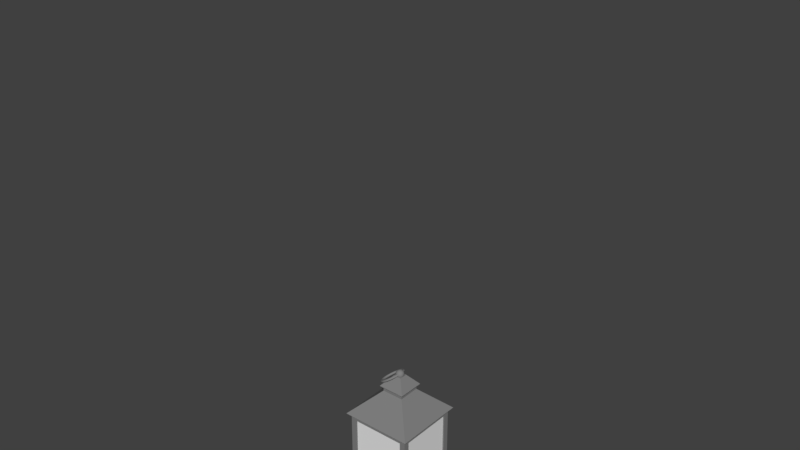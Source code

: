 # Source: lantern.blend  (saved by Blender 2.79.0; exported with 4.5.12 LTS)
import bpy
from mathutils import Matrix  # noqa: F401  (used for matrix-valued properties, if any)

bpy.ops.wm.read_factory_settings(use_empty=True)
scene = bpy.context.scene
scene.name = 'Scene'

# ---- collections
col_collection_1 = bpy.data.collections.new('Collection 1'); scene.collection.children.link(col_collection_1)

# ---- materials (node trees are filled in below, after node groups)
mat_material_001 = bpy.data.materials.new('Material.001')
mat_material_001.alpha_threshold = 0.0
mat_material_001.use_transparent_shadow = False
mat_material_001.diffuse_color = (1.0, 1.0, 1.0, 1.0)
mat_material_001.roughness = 0.5
mat_candlelight = bpy.data.materials.new('CandleLight')
mat_candlelight.alpha_threshold = 0.0
mat_candlelight.use_transparent_shadow = False
mat_candlelight.diffuse_color = (0.8, 0.204, 0.002134, 1.0)
mat_candlelight.roughness = 0.5
mat_material_002 = bpy.data.materials.new('Material.002')
mat_material_002.alpha_threshold = 0.0
mat_material_002.use_transparent_shadow = False
mat_material_002.diffuse_color = (0.2203, 0.2203, 0.2203, 1.0)
mat_material_002.roughness = 0.5
mat_glass = bpy.data.materials.new('Glass')
mat_glass.alpha_threshold = 0.0
mat_glass.use_transparent_shadow = False
mat_glass.roughness = 0.5

# ---- material node trees

# ---- world
world_world = bpy.data.worlds.new('World'); scene.world = world_world
world_world.color = (0.05088, 0.05088, 0.05088)
world_world.use_sun_shadow = False
world_world.sun_shadow_jitter_overblur = 0.0
world_world.cycles.sampling_method = 'MANUAL'

# ---- meshes
me_cylinder = bpy.data.meshes.new('Cylinder')
me_cylinder.from_pydata([(0.0, 1.0, -2.255), (0.0, 1.0, 1.093), (0.1951, 0.9808, -2.255), (0.1951, 0.9808, 1.093), (0.3827, 0.9239, -2.255), (0.3827, 0.9239, 1.093), (0.5556, 0.8315, -2.255), (0.5556, 0.8315, 1.093), (0.7071, 0.7071, -2.255), (0.7071, 0.7071, 1.093), (0.8315, 0.5556, -2.255), (0.8315, 0.5556, 1.093), (0.9239, 0.3827, -2.255), (0.9239, 0.3827, 1.093), (0.9808, 0.1951, -2.255), (0.9808, 0.1951, 1.093), (1.0, 7.55e-08, -2.255), (1.0, 7.55e-08, 1.093), (0.9808, -0.1951, -2.255), (0.9808, -0.1951, 1.093), (0.9239, -0.3827, -2.255), (0.9239, -0.3827, 1.093), (0.8315, -0.5556, -2.255), (0.8315, -0.5556, 1.093), (0.7071, -0.7071, -2.255), (0.7071, -0.7071, 1.093), (0.5556, -0.8315, -2.255), (0.5556, -0.8315, 1.093), (0.3827, -0.9239, -2.255), (0.3827, -0.9239, 1.093), (0.1951, -0.9808, -2.255), (0.1951, -0.9808, 1.093), (-3.258e-07, -1.0, -2.255), (-3.258e-07, -1.0, 1.093), (-0.1951, -0.9808, -2.255), (-0.1951, -0.9808, 1.093), (-0.3827, -0.9239, -2.255), (-0.3827, -0.9239, 1.093), (-0.5556, -0.8315, -2.255), (-0.5556, -0.8315, 1.093), (-0.7071, -0.7071, -2.255), (-0.7071, -0.7071, 1.093), (-0.8315, -0.5556, -2.255), (-0.8315, -0.5556, 1.093), (-0.9239, -0.3827, -2.255), (-0.9239, -0.3827, 1.093), (-0.9808, -0.1951, -2.255), (-0.9808, -0.1951, 1.093), (-1.0, 9.656e-07, -2.255), (-1.0, 9.656e-07, 1.093), (-0.9808, 0.1951, -2.255), (-0.9808, 0.1951, 1.093), (-0.9239, 0.3827, -2.255), (-0.9239, 0.3827, 1.093), (-0.8315, 0.5556, -2.255), (-0.8315, 0.5556, 1.093), (-0.7071, 0.7071, -2.255), (-0.7071, 0.7071, 1.093), (-0.5556, 0.8315, -2.255), (-0.5556, 0.8315, 1.093), (-0.3827, 0.9239, -2.255), (-0.3827, 0.9239, 1.093), (-0.1951, 0.9808, -2.255), (-0.1951, 0.9808, 1.093), (0.1132, 0.5691, 0.845), (4.984e-08, 0.5802, 0.845), (0.222, 0.5361, 0.845), (0.3224, 0.4824, 0.845), (0.4103, 0.4103, 0.845), (0.4824, 0.3224, 0.845), (0.5361, 0.222, 0.845), (0.5691, 0.1132, 0.845), (0.5802, 1.634e-07, 0.845), (0.5691, -0.1132, 0.845), (0.5361, -0.222, 0.845), (0.4824, -0.3224, 0.845), (0.4103, -0.4103, 0.845), (0.3224, -0.4824, 0.845), (0.222, -0.5361, 0.845), (0.1132, -0.5691, 0.845), (-1.392e-07, -0.5802, 0.845), (-0.1132, -0.5691, 0.845), (-0.222, -0.5361, 0.845), (-0.3224, -0.4824, 0.845), (-0.4103, -0.4103, 0.845), (-0.4824, -0.3224, 0.845), (-0.5361, -0.222, 0.845), (-0.5691, -0.1132, 0.845), (-0.5802, 6.799e-07, 0.845), (-0.5691, 0.1132, 0.845), (-0.5361, 0.222, 0.845), (-0.4824, 0.3224, 0.845), (-0.4103, 0.4103, 0.845), (-0.3224, 0.4824, 0.845), (-0.222, 0.5361, 0.845), (-0.1132, 0.5691, 0.845), (6.39e-08, 0.04783, 1.903), (6.39e-08, 0.04783, -0.2126), (0.04142, 0.02392, 1.903), (0.04142, 0.02392, -0.2126), (0.04142, -0.02392, 1.903), (0.04142, -0.02392, -0.2126), (5.972e-08, -0.04783, 1.903), (5.972e-08, -0.04783, -0.2126), (-0.04142, -0.02392, 1.903), (-0.04142, -0.02392, -0.2126), (-0.04142, 0.02392, 1.903), (-0.04142, 0.02392, -0.2126)], [], [(0, 1, 3, 2), (2, 3, 5, 4), (4, 5, 7, 6), (6, 7, 9, 8), (8, 9, 11, 10), (10, 11, 13, 12), (12, 13, 15, 14), (14, 15, 17, 16), (16, 17, 19, 18), (18, 19, 21, 20), (20, 21, 23, 22), (22, 23, 25, 24), (24, 25, 27, 26), (26, 27, 29, 28), (28, 29, 31, 30), (30, 31, 33, 32), (32, 33, 35, 34), (34, 35, 37, 36), (36, 37, 39, 38), (38, 39, 41, 40), (40, 41, 43, 42), (42, 43, 45, 44), (44, 45, 47, 46), (46, 47, 49, 48), (48, 49, 51, 50), (50, 51, 53, 52), (52, 53, 55, 54), (54, 55, 57, 56), (56, 57, 59, 58), (58, 59, 61, 60), (57, 55, 91, 92), (60, 61, 63, 62), (62, 63, 1, 0), (0, 2, 4, 6, 8, 10, 12, 14, 16, 18, 20, 22, 24, 26, 28, 30, 32, 34, 36, 38, 40, 42, 44, 46, 48, 50, 52, 54, 56, 58, 60, 62), (64, 65, 95, 94, 93, 92, 91, 90, 89, 88, 87, 86, 85, 84, 83, 82, 81, 80, 79, 78, 77, 76, 75, 74, 73, 72, 71, 70, 69, 68, 67, 66), (13, 11, 69, 70), (31, 29, 78, 79), (49, 47, 87, 88), (5, 3, 64, 66), (23, 21, 74, 75), (41, 39, 83, 84), (59, 57, 92, 93), (15, 13, 70, 71), (33, 31, 79, 80), (51, 49, 88, 89), (7, 5, 66, 67), (25, 23, 75, 76), (43, 41, 84, 85), (61, 59, 93, 94), (17, 15, 71, 72), (35, 33, 80, 81), (53, 51, 89, 90), (9, 7, 67, 68), (27, 25, 76, 77), (45, 43, 85, 86), (63, 61, 94, 95), (19, 17, 72, 73), (37, 35, 81, 82), (55, 53, 90, 91), (11, 9, 68, 69), (29, 27, 77, 78), (47, 45, 86, 87), (3, 1, 65, 64), (1, 63, 95, 65), (21, 19, 73, 74), (39, 37, 82, 83), (96, 97, 99, 98), (98, 99, 101, 100), (100, 101, 103, 102), (102, 103, 105, 104), (99, 97, 107, 105, 103, 101), (104, 105, 107, 106), (106, 107, 97, 96), (96, 98, 100, 102, 104, 106)])
me_cylinder.polygons.foreach_set('material_index', [0, 0, 0, 0, 0, 0, 0, 0, 0, 0, 0, 0, 0, 0, 0, 0, 0, 0, 0, 0, 0, 0, 0, 0, 0, 0, 0, 0, 0, 0, 0, 0, 0, 0, 0, 0, 0, 0, 0, 0, 0, 0, 0, 0, 0, 0, 0, 0, 0, 0, 0, 0, 0, 0, 0, 0, 0, 0, 0, 0, 0, 0, 0, 0, 0, 0, 1, 1, 1, 1, 0, 1, 1, 1])
me_cylinder.materials.append(mat_material_001)
me_cylinder.materials.append(mat_candlelight)
me_cylinder.use_remesh_preserve_volume = False
me_cylinder.use_remesh_preserve_attributes = False
me_cylinder.use_mirror_vertex_groups = False
me_cylinder.update()
me_cube_001 = bpy.data.meshes.new('Cube.001')
me_cube_001.from_pydata([(-1.0, -1.0, -0.6005), (-1.0, -1.0, 1.0), (-1.0, 1.0, -0.6005), (-1.0, 1.0, 1.0), (1.0, -1.0, -0.6005), (1.0, -1.0, 1.0), (1.0, 1.0, -0.6005), (1.0, 1.0, 1.0), (-0.9751, -0.9751, 1.0), (-0.9751, 0.9751, 1.0), (0.9751, 0.9751, 1.0), (0.9751, -0.9751, 1.0), (-0.9751, -0.9751, 3.355), (-0.9751, 0.9751, 3.355), (0.9751, 0.9751, 3.355), (0.9751, -0.9751, 3.355), (-0.9751, -0.9751, 28.55), (-0.9751, 0.9751, 28.55), (0.9751, 0.9751, 28.55), (0.9751, -0.9751, 28.55), (-1.082, -1.082, 28.55), (-1.082, 1.082, 28.55), (1.082, 1.082, 28.55), (1.082, -1.082, 28.55), (-0.3286, -0.3286, 36.09), (-0.3286, 0.3286, 36.09), (0.3286, 0.3286, 36.09), (0.3286, -0.3286, 36.09), (-0.3286, -0.3286, 37.85), (-0.3286, 0.3286, 37.85), (0.3286, 0.3286, 37.85), (0.3286, -0.3286, 37.85), (-0.4042, -0.4042, 37.85), (-0.4042, 0.4042, 37.85), (0.4042, 0.4042, 37.85), (0.4042, -0.4042, 37.85), (-0.1238, -0.1238, 41.33), (-0.1238, 0.1238, 41.33), (0.1238, 0.1238, 41.33), (0.1238, -0.1238, 41.33), (2.071e-08, 0.02441, 43.09), (2.071e-08, 0.04787, 43.01), (2.071e-08, 0.0695, 42.89), (2.071e-08, 0.08846, 42.73), (2.071e-08, 0.104, 42.53), (2.071e-08, 0.1156, 42.3), (2.071e-08, 0.1227, 42.06), (2.071e-08, 0.1251, 41.8), (2.071e-08, 0.1227, 41.54), (2.071e-08, 0.0695, 40.71), (0.004761, 0.02394, 43.09), (0.009339, 0.04695, 43.01), (0.01356, 0.06816, 42.89), (0.01726, 0.08676, 42.73), (0.02029, 0.102, 42.53), (0.02255, 0.1134, 42.3), (0.02394, 0.1203, 42.06), (0.02441, 0.1227, 41.8), (0.02394, 0.1203, 41.54), (0.02255, 0.1134, 41.3), (0.02029, 0.102, 41.07), (0.01726, 0.08676, 40.87), (0.01356, 0.06816, 40.71), (0.009339, 0.04695, 40.59), (0.004761, 0.02394, 40.51), (0.009339, 0.02255, 43.09), (0.01832, 0.04423, 43.01), (0.0266, 0.06421, 42.89), (0.03385, 0.08172, 42.73), (0.0398, 0.0961, 42.53), (0.04423, 0.1068, 42.3), (0.04695, 0.1134, 42.06), (0.04787, 0.1156, 41.8), (0.04695, 0.1134, 41.54), (0.04423, 0.1068, 41.3), (0.0398, 0.0961, 41.07), (0.03385, 0.08172, 40.87), (0.0266, 0.06421, 40.71), (0.01832, 0.04423, 40.59), (0.009339, 0.02255, 40.51), (0.01356, 0.02029, 43.09), (0.0266, 0.0398, 43.01), (0.03861, 0.05779, 42.89), (0.04914, 0.07355, 42.73), (0.05779, 0.08648, 42.53), (0.06421, 0.0961, 42.3), (0.06816, 0.102, 42.06), (0.0695, 0.104, 41.8), (0.06816, 0.102, 41.54), (0.06421, 0.0961, 41.3), (0.05779, 0.08648, 41.07), (0.04914, 0.07355, 40.87), (0.03861, 0.05779, 40.71), (0.0266, 0.0398, 40.59), (0.01356, 0.02029, 40.51), (0.01726, 0.01726, 43.09), (0.03385, 0.03385, 43.01), (0.04914, 0.04914, 42.89), (0.06255, 0.06255, 42.73), (0.07355, 0.07355, 42.53), (0.08172, 0.08172, 42.3), (0.08676, 0.08676, 42.06), (0.08846, 0.08846, 41.8), (0.08676, 0.08676, 41.54), (0.08172, 0.08172, 41.3), (0.07355, 0.07355, 41.07), (0.06255, 0.06255, 40.87), (0.04914, 0.04914, 40.71), (0.03385, 0.03385, 40.59), (0.01726, 0.01726, 40.51), (0.02029, 0.01356, 43.09), (0.0398, 0.0266, 43.01), (0.05779, 0.03861, 42.89), (0.07355, 0.04914, 42.73), (0.08648, 0.05779, 42.53), (0.0961, 0.06421, 42.3), (0.102, 0.06816, 42.06), (0.104, 0.0695, 41.8), (0.102, 0.06816, 41.54), (0.0961, 0.06421, 41.3), (0.08648, 0.05779, 41.07), (0.07355, 0.04914, 40.87), (0.05779, 0.03861, 40.71), (0.0398, 0.0266, 40.59), (0.02029, 0.01356, 40.51), (0.02255, 0.009339, 43.09), (0.04423, 0.01832, 43.01), (0.06421, 0.0266, 42.89), (0.08172, 0.03385, 42.73), (0.0961, 0.0398, 42.53), (0.1068, 0.04423, 42.3), (0.1134, 0.04695, 42.06), (0.1156, 0.04787, 41.8), (0.1134, 0.04695, 41.54), (0.1068, 0.04423, 41.3), (0.0961, 0.0398, 41.07), (0.08172, 0.03385, 40.87), (0.06421, 0.0266, 40.71), (0.04423, 0.01832, 40.59), (0.02255, 0.009339, 40.51), (0.02394, 0.004761, 43.09), (0.04695, 0.009339, 43.01), (0.06816, 0.01356, 42.89), (0.08676, 0.01726, 42.73), (0.102, 0.02029, 42.53), (0.1134, 0.02255, 42.3), (0.1203, 0.02394, 42.06), (0.1227, 0.02441, 41.8), (0.1203, 0.02394, 41.54), (0.1134, 0.02255, 41.3), (0.102, 0.02029, 41.07), (0.08676, 0.01726, 40.87), (0.06816, 0.01356, 40.71), (0.04695, 0.009339, 40.59), (0.02394, 0.004761, 40.51), (0.02441, -9.475e-08, 43.09), (0.04787, -9.381e-08, 43.01), (0.0695, -9.288e-08, 42.89), (0.08846, -9.381e-08, 42.73), (0.104, -9.568e-08, 42.53), (0.1156, -8.822e-08, 42.3), (0.1227, -1.031e-07, 42.06), (0.1251, -1.013e-07, 41.8), (0.1227, -1.031e-07, 41.54), (0.1156, -8.263e-08, 41.3), (0.104, -9.568e-08, 41.07), (0.08846, -9.381e-08, 40.87), (0.0695, -9.661e-08, 40.71), (0.04787, -9.195e-08, 40.59), (0.02441, -9.242e-08, 40.51), (0.02394, -0.004761, 43.09), (0.04695, -0.00934, 43.01), (0.06816, -0.01356, 42.89), (0.08676, -0.01726, 42.73), (0.102, -0.02029, 42.53), (0.1134, -0.02255, 42.3), (0.1203, -0.02394, 42.06), (0.1227, -0.02441, 41.8), (0.1203, -0.02394, 41.54), (0.1134, -0.02255, 41.3), (0.102, -0.02029, 41.07), (0.08676, -0.01726, 40.87), (0.06816, -0.01356, 40.71), (0.04695, -0.00934, 40.59), (0.02394, -0.004761, 40.51), (0.02255, -0.00934, 43.09), (0.04423, -0.01832, 43.01), (0.06421, -0.0266, 42.89), (0.08172, -0.03385, 42.73), (0.0961, -0.0398, 42.53), (0.1068, -0.04423, 42.3), (0.1134, -0.04695, 42.06), (0.1156, -0.04787, 41.8), (0.1134, -0.04695, 41.54), (0.1068, -0.04423, 41.3), (0.0961, -0.0398, 41.07), (0.08172, -0.03385, 40.87), (0.06421, -0.0266, 40.71), (0.04423, -0.01832, 40.59), (0.02255, -0.00934, 40.51), (0.02029, -0.01356, 43.09), (0.0398, -0.0266, 43.01), (0.05779, -0.03861, 42.89), (0.07355, -0.04914, 42.73), (0.08648, -0.05779, 42.53), (0.0961, -0.06421, 42.3), (0.102, -0.06816, 42.06), (0.104, -0.0695, 41.8), (0.102, -0.06816, 41.54), (0.0961, -0.06421, 41.3), (0.08648, -0.05779, 41.07), (0.07355, -0.04914, 40.87), (0.05779, -0.03861, 40.71), (0.0398, -0.0266, 40.59), (0.02029, -0.01356, 40.51), (0.01726, -0.01726, 43.09), (0.03385, -0.03385, 43.01), (0.04914, -0.04914, 42.89), (0.06255, -0.06255, 42.73), (0.07355, -0.07355, 42.53), (0.08172, -0.08172, 42.3), (0.08676, -0.08676, 42.06), (0.08846, -0.08846, 41.8), (0.08676, -0.08676, 41.54), (0.08172, -0.08172, 41.3), (0.07355, -0.07355, 41.07), (0.06255, -0.06255, 40.87), (0.04914, -0.04914, 40.71), (0.03385, -0.03385, 40.59), (0.01726, -0.01726, 40.51), (0.01356, -0.02029, 43.09), (0.0266, -0.0398, 43.01), (0.03861, -0.05779, 42.89), (0.04914, -0.07355, 42.73), (0.05779, -0.08648, 42.53), (0.06421, -0.0961, 42.3), (0.06816, -0.102, 42.06), (0.0695, -0.104, 41.8), (0.06816, -0.102, 41.54), (0.06421, -0.0961, 41.3), (0.05779, -0.08648, 41.07), (0.04914, -0.07355, 40.87), (0.03861, -0.05779, 40.71), (0.0266, -0.0398, 40.59), (0.01356, -0.02029, 40.51), (2.071e-08, -9.465e-08, 40.49), (0.009339, -0.02255, 43.09), (0.01832, -0.04423, 43.01), (0.0266, -0.06421, 42.89), (0.03385, -0.08172, 42.73), (0.0398, -0.0961, 42.53), (0.04423, -0.1068, 42.3), (0.04695, -0.1134, 42.06), (0.04787, -0.1156, 41.8), (0.04695, -0.1134, 41.54), (0.04423, -0.1068, 41.3), (0.0398, -0.0961, 41.07), (0.03385, -0.08172, 40.87), (0.0266, -0.06421, 40.71), (0.01832, -0.04423, 40.59), (0.009339, -0.02255, 40.51), (0.004761, -0.02394, 43.09), (0.009339, -0.04695, 43.01), (0.01356, -0.06816, 42.89), (0.01726, -0.08676, 42.73), (0.02029, -0.102, 42.53), (0.02255, -0.1134, 42.3), (0.02394, -0.1203, 42.06), (0.02441, -0.1227, 41.8), (0.02394, -0.1203, 41.54), (0.02255, -0.1134, 41.3), (0.02029, -0.102, 41.07), (0.01726, -0.08676, 40.87), (0.01356, -0.06816, 40.71), (0.009339, -0.04695, 40.59), (0.004761, -0.02394, 40.51), (1.981e-08, -0.02441, 43.09), (2.586e-08, -0.04787, 43.01), (2.4e-08, -0.0695, 42.89), (1.748e-08, -0.08846, 42.73), (1.002e-08, -0.104, 42.53), (2.866e-08, -0.1156, 42.3), (1.002e-08, -0.1227, 42.06), (8.155e-09, -0.1251, 41.8), (1.002e-08, -0.1227, 41.54), (2.866e-08, -0.1156, 41.3), (1.002e-08, -0.104, 41.07), (1.748e-08, -0.08846, 40.87), (1.934e-08, -0.0695, 40.71), (2.12e-08, -0.04787, 40.59), (2.12e-08, -0.02441, 40.51), (-0.004761, -0.02394, 43.09), (-0.009339, -0.04695, 43.01), (-0.01356, -0.06816, 42.89), (-0.01726, -0.08676, 42.73), (-0.02029, -0.102, 42.53), (-0.02255, -0.1134, 42.3), (-0.02394, -0.1203, 42.06), (-0.02441, -0.1227, 41.8), (-0.02394, -0.1203, 41.54), (-0.02255, -0.1134, 41.3), (-0.02029, -0.102, 41.07), (-0.01726, -0.08676, 40.87), (-0.01356, -0.06816, 40.71), (-0.009339, -0.04695, 40.59), (-0.004761, -0.02394, 40.51), (-0.009339, -0.02255, 43.09), (-0.01832, -0.04423, 43.01), (-0.0266, -0.06421, 42.89), (-0.03385, -0.08172, 42.73), (-0.0398, -0.0961, 42.53), (-0.04423, -0.1068, 42.3), (-0.04695, -0.1134, 42.06), (-0.04787, -0.1156, 41.8), (-0.04695, -0.1134, 41.54), (-0.04423, -0.1068, 41.3), (-0.0398, -0.0961, 41.07), (-0.03385, -0.08172, 40.87), (-0.0266, -0.06421, 40.71), (-0.01832, -0.04423, 40.59), (-0.009339, -0.02255, 40.51), (-0.01356, -0.02029, 43.09), (-0.0266, -0.0398, 43.01), (-0.03861, -0.05779, 42.89), (-0.04914, -0.07355, 42.73), (-0.05779, -0.08648, 42.53), (-0.06421, -0.0961, 42.3), (-0.06816, -0.102, 42.06), (-0.0695, -0.104, 41.8), (-0.06816, -0.102, 41.54), (-0.06421, -0.0961, 41.3), (-0.05779, -0.08648, 41.07), (-0.04914, -0.07355, 40.87), (-0.03861, -0.05779, 40.71), (-0.0266, -0.0398, 40.59), (-0.01356, -0.02029, 40.51), (-8.115e-09, -1.235e-07, 43.11), (-0.01726, -0.01726, 43.09), (-0.03385, -0.03385, 43.01), (-0.04914, -0.04914, 42.89), (-0.06255, -0.06255, 42.73), (-0.07355, -0.07355, 42.53), (-0.08172, -0.08172, 42.3), (-0.08676, -0.08676, 42.06), (-0.08846, -0.08846, 41.8), (-0.08676, -0.08676, 41.54), (-0.08172, -0.08172, 41.3), (-0.07355, -0.07355, 41.07), (-0.06255, -0.06255, 40.87), (-0.04914, -0.04914, 40.71), (-0.03385, -0.03385, 40.59), (-0.01726, -0.01726, 40.51), (-0.02029, -0.01356, 43.09), (-0.0398, -0.0266, 43.01), (-0.05779, -0.03861, 42.89), (-0.07355, -0.04914, 42.73), (-0.08648, -0.05779, 42.53), (-0.0961, -0.06421, 42.3), (-0.102, -0.06816, 42.06), (-0.104, -0.0695, 41.8), (-0.102, -0.06816, 41.54), (-0.0961, -0.06421, 41.3), (-0.08648, -0.05779, 41.07), (-0.07355, -0.04914, 40.87), (-0.05779, -0.03861, 40.71), (-0.0398, -0.0266, 40.59), (-0.02029, -0.01356, 40.51), (-0.02255, -0.00934, 43.09), (-0.04423, -0.01832, 43.01), (-0.06421, -0.0266, 42.89), (-0.08172, -0.03385, 42.73), (-0.0961, -0.0398, 42.53), (-0.1068, -0.04423, 42.3), (-0.1134, -0.04695, 42.06), (-0.1156, -0.04787, 41.8), (-0.1134, -0.04695, 41.54), (-0.1068, -0.04423, 41.3), (-0.0961, -0.0398, 41.07), (-0.08172, -0.03385, 40.87), (-0.06421, -0.0266, 40.71), (-0.04423, -0.01832, 40.59), (-0.02255, -0.00934, 40.51), (-0.02394, -0.004761, 43.09), (-0.04695, -0.00934, 43.01), (-0.06816, -0.01356, 42.89), (-0.08676, -0.01726, 42.73), (-0.102, -0.02029, 42.53), (-0.1134, -0.02255, 42.3), (-0.1203, -0.02394, 42.06), (-0.1227, -0.02441, 41.8), (-0.1203, -0.02394, 41.54), (-0.1134, -0.02255, 41.3), (-0.102, -0.02029, 41.07), (-0.08676, -0.01726, 40.87), (-0.06816, -0.01356, 40.71), (-0.04695, -0.00934, 40.59), (-0.02394, -0.004761, 40.51), (-0.02441, -9.288e-08, 43.09), (-0.04787, -8.915e-08, 43.01), (-0.0695, -8.915e-08, 42.89), (-0.08846, -7.704e-08, 42.73), (-0.104, -7.145e-08, 42.53), (-0.1156, -9.381e-08, 42.3), (-0.1227, -6.585e-08, 42.06), (-0.1251, -7.145e-08, 41.8), (-0.1227, -6.585e-08, 41.54), (-0.1156, -9.381e-08, 41.3), (-0.104, -7.145e-08, 41.07), (-0.08846, -7.704e-08, 40.87), (-0.0695, -8.636e-08, 40.71), (-0.04787, -8.543e-08, 40.59), (-0.02441, -9.335e-08, 40.51), (-0.02394, 0.004761, 43.09), (-0.04695, 0.009339, 43.01), (-0.06816, 0.01356, 42.89), (-0.08676, 0.01726, 42.73), (-0.102, 0.02029, 42.53), (-0.1134, 0.02255, 42.3), (-0.1203, 0.02394, 42.06), (-0.1227, 0.02441, 41.8), (-0.1203, 0.02394, 41.54), (-0.1134, 0.02255, 41.3), (-0.102, 0.02029, 41.07), (-0.08676, 0.01726, 40.87), (-0.06816, 0.01356, 40.71), (-0.04695, 0.009339, 40.59), (-0.02394, 0.004761, 40.51), (-0.02255, 0.009339, 43.09), (-0.04423, 0.01832, 43.01), (-0.06421, 0.0266, 42.89), (-0.08172, 0.03385, 42.73), (-0.0961, 0.0398, 42.53), (-0.1068, 0.04423, 42.3), (-0.1134, 0.04695, 42.06), (-0.1156, 0.04787, 41.8), (-0.1134, 0.04695, 41.54), (-0.1068, 0.04423, 41.3), (-0.0961, 0.0398, 41.07), (-0.08172, 0.03385, 40.87), (-0.06421, 0.0266, 40.71), (-0.04423, 0.01832, 40.59), (-0.02255, 0.009339, 40.51), (-0.02029, 0.01356, 43.09), (-0.0398, 0.0266, 43.01), (-0.05779, 0.03861, 42.89), (-0.07355, 0.04914, 42.73), (-0.08648, 0.05779, 42.53), (-0.0961, 0.06421, 42.3), (-0.102, 0.06816, 42.06), (-0.104, 0.0695, 41.8), (-0.102, 0.06816, 41.54), (-0.0961, 0.06421, 41.3), (-0.08648, 0.05779, 41.07), (-0.07355, 0.04914, 40.87), (-0.05779, 0.03861, 40.71), (-0.0398, 0.0266, 40.59), (-0.02029, 0.01356, 40.51), (-0.01726, 0.01726, 43.09), (-0.03385, 0.03385, 43.01), (-0.04914, 0.04914, 42.89), (-0.06255, 0.06255, 42.73), (-0.07355, 0.07355, 42.53), (-0.08172, 0.08172, 42.3), (-0.08676, 0.08676, 42.06), (-0.08846, 0.08846, 41.8), (-0.08676, 0.08676, 41.54), (-0.08172, 0.08172, 41.3), (-0.07355, 0.07355, 41.07), (-0.06255, 0.06255, 40.87), (-0.04914, 0.04914, 40.71), (-0.03385, 0.03385, 40.59), (-0.01726, 0.01726, 40.51), (-0.01356, 0.02029, 43.09), (-0.0266, 0.0398, 43.01), (-0.03861, 0.05779, 42.89), (-0.04914, 0.07355, 42.73), (-0.05779, 0.08648, 42.53), (-0.06421, 0.0961, 42.3), (-0.06816, 0.102, 42.06), (-0.0695, 0.104, 41.8), (-0.06816, 0.102, 41.54), (-0.06421, 0.0961, 41.3), (-0.05779, 0.08648, 41.07), (-0.04914, 0.07355, 40.87), (-0.03861, 0.05779, 40.71), (-0.0266, 0.0398, 40.59), (-0.01356, 0.02029, 40.51), (-0.009339, 0.02255, 43.09), (-0.01832, 0.04423, 43.01), (-0.0266, 0.06421, 42.89), (-0.03385, 0.08172, 42.73), (-0.0398, 0.0961, 42.53), (-0.04423, 0.1068, 42.3), (-0.04695, 0.1134, 42.06), (-0.04787, 0.1156, 41.8), (-0.04695, 0.1134, 41.54), (-0.04423, 0.1068, 41.3), (-0.0398, 0.0961, 41.07), (-0.03385, 0.08172, 40.87), (-0.0266, 0.06421, 40.71), (-0.01832, 0.04423, 40.59), (-0.009339, 0.02255, 40.51), (-0.004761, 0.02394, 43.09), (-0.009339, 0.04695, 43.01), (-0.01356, 0.06816, 42.89), (-0.01726, 0.08676, 42.73), (-0.02029, 0.102, 42.53), (-0.02255, 0.1134, 42.3), (-0.02394, 0.1203, 42.06), (-0.02441, 0.1227, 41.8), (-0.02394, 0.1203, 41.54), (-0.02255, 0.1134, 41.3), (-0.02029, 0.102, 41.07), (-0.01726, 0.08676, 40.87), (-0.01356, 0.06816, 40.71), (-0.009339, 0.04695, 40.59), (-0.004761, 0.02394, 40.51), (2.866e-08, 0.1156, 41.3), (5.476e-08, 0.104, 41.07), (3.984e-08, 0.08846, 40.87), (3.052e-08, 0.04787, 40.59), (2.26e-08, 0.02441, 40.51), (0.0426, 0.0003614, 42.18), (0.02893, 0.0003614, 42.3), (0.01135, 0.0003614, 42.33), (-0.00544, 0.0003614, 42.27), (-0.01693, 0.0003614, 42.12), (-0.02006, 0.0003614, 41.94), (-0.01397, 0.0003614, 41.76), (-0.000302, 0.0003614, 41.64), (0.01728, 0.0003614, 41.61), (0.03407, 0.0003614, 41.67), (0.04556, 0.0003614, 41.81), (0.04868, 0.0003614, 42.0), (0.03993, 0.04989, 42.16), (0.0263, 0.04929, 42.28), (0.008807, 0.04764, 42.31), (-0.00786, 0.04539, 42.25), (-0.01923, 0.04314, 42.11), (-0.02227, 0.04149, 41.92), (-0.01615, 0.04089, 41.75), (-0.002512, 0.04149, 41.62), (0.01498, 0.04314, 41.59), (0.03165, 0.04539, 41.65), (0.04302, 0.04764, 41.8), (0.04605, 0.04929, 41.98), (0.032, 0.09858, 42.1), (0.01846, 0.09738, 42.22), (0.001228, 0.09411, 42.26), (-0.01508, 0.08965, 42.19), (-0.02609, 0.08518, 42.05), (-0.02886, 0.08192, 41.87), (-0.02264, 0.08072, 41.7), (-0.009104, 0.08192, 41.58), (0.008125, 0.08518, 41.54), (0.02443, 0.08965, 41.6), (0.03544, 0.09411, 41.74), (0.03821, 0.09738, 41.92), (0.01891, 0.1456, 42.0), (0.005537, 0.1438, 42.12), (-0.01126, 0.139, 42.16), (-0.02697, 0.1324, 42.11), (-0.03739, 0.1258, 41.97), (-0.03972, 0.1209, 41.79), (-0.03334, 0.1192, 41.62), (-0.01997, 0.1209, 41.5), (-0.003172, 0.1258, 41.46), (0.01254, 0.1324, 41.51), (0.02296, 0.139, 41.65), (0.02529, 0.1438, 41.83), (0.000916, 0.1901, 41.87), (-0.01224, 0.1878, 41.99), (-0.02844, 0.1815, 42.04), (-0.04333, 0.1729, 41.99), (-0.05293, 0.1642, 41.86), (-0.05467, 0.1579, 41.68), (-0.04807, 0.1556, 41.51), (-0.03491, 0.1579, 41.39), (-0.01872, 0.1642, 41.34), (-0.003823, 0.1729, 41.39), (0.005777, 0.1815, 41.52), (0.007512, 0.1878, 41.7), (-0.02169, 0.2314, 41.7), (-0.03458, 0.2286, 41.83), (-0.05002, 0.2209, 41.88), (-0.06388, 0.2104, 41.84), (-0.07246, 0.1999, 41.71), (-0.07344, 0.1922, 41.55), (-0.06657, 0.1894, 41.38), (-0.05368, 0.1922, 41.25), (-0.03824, 0.1999, 41.2), (-0.02438, 0.2104, 41.24), (-0.0158, 0.2209, 41.36), (-0.01482, 0.2286, 41.53), (-0.04852, 0.2687, 41.51), (-0.06108, 0.2654, 41.64), (-0.07563, 0.2565, 41.69), (-0.08828, 0.2443, 41.66), (-0.09563, 0.2321, 41.54), (-0.09572, 0.2232, 41.38), (-0.08852, 0.2199, 41.21), (-0.07596, 0.2232, 41.09), (-0.06141, 0.2321, 41.03), (-0.04877, 0.2443, 41.06), (-0.04142, 0.2565, 41.18), (-0.04133, 0.2654, 41.34), (-0.07912, 0.3014, 41.28), (-0.0913, 0.2978, 41.41), (-0.1048, 0.2877, 41.48), (-0.1161, 0.2741, 41.45), (-0.1221, 0.2604, 41.35), (-0.1211, 0.2504, 41.2), (-0.1136, 0.2467, 41.03), (-0.1014, 0.2504, 40.9), (-0.08784, 0.2604, 40.84), (-0.07658, 0.2741, 40.86), (-0.07062, 0.2877, 40.96), (-0.07155, 0.2978, 41.12), (-0.113, 0.329, 41.04), (-0.1247, 0.325, 41.17), (-0.1371, 0.3141, 41.24), (-0.1469, 0.2991, 41.23), (-0.1513, 0.2842, 41.14), (-0.1492, 0.2732, 40.99), (-0.1412, 0.2692, 40.83), (-0.1295, 0.2732, 40.69), (-0.1171, 0.2842, 40.62), (-0.1073, 0.2991, 40.63), (-0.1029, 0.3141, 40.73), (-0.105, 0.325, 40.87), (-0.1495, 0.351, 40.77), (-0.1608, 0.3467, 40.91), (-0.172, 0.335, 40.98), (-0.18, 0.3191, 40.98), (-0.1828, 0.3031, 40.91), (-0.1795, 0.2915, 40.77), (-0.1711, 0.2872, 40.61), (-0.1598, 0.2915, 40.47), (-0.1486, 0.3031, 40.39), (-0.1405, 0.3191, 40.39), (-0.1378, 0.335, 40.47), (-0.141, 0.3467, 40.61), (-0.188, 0.3669, 40.48), (-0.1988, 0.3624, 40.63), (-0.2088, 0.3502, 40.72), (-0.2151, 0.3336, 40.73), (-0.2161, 0.3169, 40.66), (-0.2115, 0.3047, 40.53), (-0.2026, 0.3003, 40.38), (-0.1918, 0.3047, 40.24), (-0.1819, 0.3169, 40.15), (-0.1756, 0.3336, 40.13), (-0.1745, 0.3502, 40.2), (-0.1791, 0.3624, 40.33), (-0.2279, 0.3766, 40.19), (-0.2383, 0.372, 40.34), (-0.2469, 0.3595, 40.44), (-0.2513, 0.3424, 40.46), (-0.2505, 0.3253, 40.41), (-0.2447, 0.3128, 40.29), (-0.2353, 0.3082, 40.14), (-0.2249, 0.3128, 39.99), (-0.2163, 0.3253, 39.89), (-0.2118, 0.3424, 39.87), (-0.2126, 0.3595, 39.92), (-0.2185, 0.372, 40.04), (-0.2685, 0.3798, 39.89), (-0.2784, 0.3752, 40.04), (-0.2856, 0.3626, 40.15), (-0.2883, 0.3453, 40.19), (-0.2856, 0.3281, 40.15), (-0.2784, 0.3155, 40.04), (-0.2685, 0.3108, 39.89), (-0.2586, 0.3155, 39.75), (-0.2514, 0.3281, 39.64), (-0.2488, 0.3453, 39.6), (-0.2514, 0.3626, 39.64), (-0.2586, 0.3752, 39.75), (-0.3091, 0.3766, 39.6), (-0.3185, 0.372, 39.75), (-0.3244, 0.3595, 39.87), (-0.3252, 0.3424, 39.92), (-0.3207, 0.3253, 39.89), (-0.3121, 0.3128, 39.8), (-0.3017, 0.3082, 39.65), (-0.2923, 0.3128, 39.5), (-0.2865, 0.3253, 39.38), (-0.2857, 0.3424, 39.33), (-0.2902, 0.3595, 39.35), (-0.2987, 0.372, 39.45), (-0.349, 0.3669, 39.3), (-0.3579, 0.3624, 39.46), (-0.3625, 0.3502, 39.59), (-0.3615, 0.3336, 39.65), (-0.3552, 0.3169, 39.64), (-0.3452, 0.3047, 39.55), (-0.3344, 0.3003, 39.41), (-0.3255, 0.3047, 39.26), (-0.3209, 0.3169, 39.13), (-0.322, 0.3336, 39.06), (-0.3283, 0.3502, 39.07), (-0.3382, 0.3624, 39.16), (-0.3876, 0.351, 39.02), (-0.396, 0.3467, 39.18), (-0.3993, 0.335, 39.32), (-0.3965, 0.3191, 39.4), (-0.3884, 0.3031, 39.4), (-0.3772, 0.2915, 39.32), (-0.3659, 0.2872, 39.18), (-0.3575, 0.2915, 39.02), (-0.3542, 0.3031, 38.88), (-0.357, 0.3191, 38.8), (-0.365, 0.335, 38.8), (-0.3762, 0.3467, 38.88), (-0.4241, 0.329, 38.75), (-0.432, 0.325, 38.92), (-0.4341, 0.3141, 39.06), (-0.4297, 0.2991, 39.15), (-0.42, 0.2842, 39.17), (-0.4075, 0.2732, 39.1), (-0.3958, 0.2692, 38.96), (-0.3878, 0.2732, 38.8), (-0.3857, 0.2842, 38.65), (-0.3902, 0.2991, 38.56), (-0.3999, 0.3141, 38.55), (-0.4123, 0.325, 38.62), (-0.4579, 0.3014, 38.51), (-0.4655, 0.2978, 38.67), (-0.4664, 0.2877, 38.83), (-0.4604, 0.2741, 38.93), (-0.4492, 0.2604, 38.95), (-0.4356, 0.2504, 38.89), (-0.4235, 0.2467, 38.76), (-0.4159, 0.2504, 38.59), (-0.415, 0.2604, 38.44), (-0.4209, 0.2741, 38.33), (-0.4322, 0.2877, 38.31), (-0.4457, 0.2978, 38.37), (-0.4885, 0.2687, 38.28), (-0.4957, 0.2654, 38.45), (-0.4956, 0.2565, 38.61), (-0.4882, 0.2443, 38.72), (-0.4756, 0.2321, 38.76), (-0.4611, 0.2232, 38.7), (-0.4485, 0.2199, 38.57), (-0.4413, 0.2232, 38.41), (-0.4414, 0.2321, 38.24), (-0.4487, 0.2443, 38.13), (-0.4614, 0.2565, 38.1), (-0.4759, 0.2654, 38.15), (-0.5153, 0.2314, 38.08), (-0.5222, 0.2286, 38.25), (-0.5212, 0.2209, 38.42), (-0.5126, 0.2104, 38.55), (-0.4988, 0.1999, 38.59), (-0.4833, 0.1922, 38.54), (-0.4704, 0.1894, 38.41), (-0.4636, 0.1922, 38.24), (-0.4646, 0.1999, 38.07), (-0.4731, 0.2104, 37.95), (-0.487, 0.2209, 37.91), (-0.5024, 0.2286, 37.96), (-0.5379, 0.1901, 37.92), (-0.5445, 0.1878, 38.09), (-0.5428, 0.1815, 38.27), (-0.5332, 0.1729, 38.39), (-0.5183, 0.1642, 38.45), (-0.5021, 0.1579, 38.4), (-0.4889, 0.1556, 38.28), (-0.4824, 0.1579, 38.11), (-0.4841, 0.1642, 37.93), (-0.4937, 0.1729, 37.8), (-0.5086, 0.1815, 37.75), (-0.5248, 0.1878, 37.79), (-0.5559, 0.1456, 37.79), (-0.5623, 0.1438, 37.96), (-0.56, 0.139, 38.14), (-0.5496, 0.1324, 38.27), (-0.5338, 0.1258, 38.33), (-0.5171, 0.1209, 38.29), (-0.5037, 0.1192, 38.17), (-0.4973, 0.1209, 38.0), (-0.4996, 0.1258, 37.82), (-0.51, 0.1324, 37.68), (-0.5258, 0.139, 37.63), (-0.5426, 0.1438, 37.66), (-0.569, 0.09858, 37.69), (-0.5752, 0.09738, 37.87), (-0.5725, 0.09411, 38.05), (-0.5614, 0.08965, 38.19), (-0.5451, 0.08518, 38.25), (-0.5279, 0.08192, 38.21), (-0.5144, 0.08072, 38.09), (-0.5082, 0.08192, 37.92), (-0.5109, 0.08518, 37.73), (-0.5219, 0.08965, 37.59), (-0.5382, 0.09411, 37.53), (-0.5555, 0.09738, 37.57), (-0.577, 0.04989, 37.63), (-0.5831, 0.04929, 37.81), (-0.58, 0.04764, 37.99), (-0.5687, 0.04539, 38.13), (-0.552, 0.04314, 38.2), (-0.5345, 0.04149, 38.16), (-0.5209, 0.04089, 38.04), (-0.5148, 0.04149, 37.87), (-0.5178, 0.04314, 37.68), (-0.5292, 0.04539, 37.54), (-0.5458, 0.04764, 37.48), (-0.5633, 0.04929, 37.51), (-0.5796, 0.0003615, 37.61), (-0.5857, 0.0003615, 37.79), (-0.5826, 0.0003615, 37.97), (-0.5711, 0.0003615, 38.12), (-0.5543, 0.0003615, 38.18), (-0.5367, 0.0003615, 38.15), (-0.523, 0.0003615, 38.03), (-0.517, 0.0003615, 37.85), (-0.5201, 0.0003615, 37.67), (-0.5316, 0.0003615, 37.52), (-0.5484, 0.0003615, 37.46), (-0.5659, 0.0003615, 37.49), (-0.577, -0.04917, 37.63), (-0.5831, -0.04857, 37.81), (-0.58, -0.04692, 37.99), (-0.5687, -0.04467, 38.13), (-0.552, -0.04242, 38.2), (-0.5345, -0.04077, 38.16), (-0.5209, -0.04016, 38.04), (-0.5148, -0.04077, 37.87), (-0.5178, -0.04242, 37.68), (-0.5292, -0.04467, 37.54), (-0.5458, -0.04692, 37.48), (-0.5633, -0.04857, 37.51), (-0.569, -0.09785, 37.69), (-0.5752, -0.09666, 37.87), (-0.5725, -0.09339, 38.05), (-0.5614, -0.08893, 38.19), (-0.5451, -0.08446, 38.25), (-0.5279, -0.08119, 38.21), (-0.5144, -0.08, 38.09), (-0.5082, -0.08119, 37.92), (-0.5109, -0.08446, 37.73), (-0.5219, -0.08893, 37.59), (-0.5382, -0.09339, 37.53), (-0.5555, -0.09666, 37.57), (-0.5559, -0.1449, 37.79), (-0.5623, -0.1431, 37.96), (-0.56, -0.1383, 38.14), (-0.5496, -0.1317, 38.27), (-0.5338, -0.1251, 38.33), (-0.5171, -0.1202, 38.29), (-0.5037, -0.1185, 38.17), (-0.4973, -0.1202, 38.0), (-0.4996, -0.1251, 37.82), (-0.51, -0.1317, 37.68), (-0.5258, -0.1383, 37.63), (-0.5426, -0.1431, 37.66), (-0.5379, -0.1894, 37.92), (-0.5445, -0.1871, 38.09), (-0.5428, -0.1808, 38.27), (-0.5332, -0.1721, 38.39), (-0.5183, -0.1635, 38.45), (-0.5021, -0.1572, 38.4), (-0.4889, -0.1549, 38.28), (-0.4824, -0.1572, 38.11), (-0.4841, -0.1635, 37.93), (-0.4937, -0.1721, 37.8), (-0.5086, -0.1808, 37.75), (-0.5248, -0.1871, 37.79), (-0.5153, -0.2307, 38.08), (-0.5222, -0.2278, 38.25), (-0.5212, -0.2201, 38.42), (-0.5126, -0.2096, 38.55), (-0.4988, -0.1991, 38.59), (-0.4833, -0.1915, 38.54), (-0.4704, -0.1886, 38.41), (-0.4636, -0.1915, 38.24), (-0.4646, -0.1991, 38.07), (-0.4731, -0.2096, 37.95), (-0.487, -0.2201, 37.91), (-0.5024, -0.2278, 37.96), (-0.4885, -0.268, 38.28), (-0.4957, -0.2647, 38.45), (-0.4956, -0.2558, 38.61), (-0.4882, -0.2436, 38.72), (-0.4756, -0.2314, 38.76), (-0.4611, -0.2225, 38.7), (-0.4485, -0.2192, 38.57), (-0.4413, -0.2225, 38.41), (-0.4414, -0.2314, 38.24), (-0.4487, -0.2436, 38.13), (-0.4614, -0.2558, 38.1), (-0.4759, -0.2647, 38.15), (-0.4579, -0.3007, 38.51), (-0.4655, -0.297, 38.67), (-0.4664, -0.287, 38.83), (-0.4604, -0.2733, 38.93), (-0.4492, -0.2596, 38.95), (-0.4356, -0.2496, 38.89), (-0.4235, -0.246, 38.76), (-0.4159, -0.2496, 38.59), (-0.415, -0.2596, 38.44), (-0.4209, -0.2733, 38.33), (-0.4322, -0.287, 38.31), (-0.4457, -0.297, 38.37), (-0.4241, -0.3283, 38.75), (-0.432, -0.3243, 38.92), (-0.4341, -0.3133, 39.06), (-0.4297, -0.2984, 39.15), (-0.42, -0.2835, 39.17), (-0.4075, -0.2725, 39.1), (-0.3958, -0.2685, 38.96), (-0.3878, -0.2725, 38.8), (-0.3857, -0.2835, 38.65), (-0.3902, -0.2984, 38.56), (-0.3999, -0.3133, 38.55), (-0.4123, -0.3243, 38.62), (-0.3876, -0.3502, 39.02), (-0.396, -0.346, 39.18), (-0.3993, -0.3343, 39.32), (-0.3965, -0.3184, 39.4), (-0.3884, -0.3024, 39.4), (-0.3772, -0.2908, 39.32), (-0.3659, -0.2865, 39.18), (-0.3575, -0.2908, 39.02), (-0.3542, -0.3024, 38.88), (-0.357, -0.3184, 38.8), (-0.365, -0.3343, 38.8), (-0.3762, -0.346, 38.88), (-0.349, -0.3662, 39.3), (-0.3579, -0.3617, 39.46), (-0.3625, -0.3495, 39.59), (-0.3615, -0.3329, 39.65), (-0.3552, -0.3162, 39.64), (-0.3452, -0.304, 39.55), (-0.3344, -0.2995, 39.41), (-0.3255, -0.304, 39.26), (-0.3209, -0.3162, 39.13), (-0.322, -0.3329, 39.06), (-0.3283, -0.3495, 39.07), (-0.3382, -0.3617, 39.16), (-0.3091, -0.3759, 39.6), (-0.3185, -0.3713, 39.75), (-0.3244, -0.3588, 39.87), (-0.3252, -0.3417, 39.92), (-0.3207, -0.3246, 39.89), (-0.3121, -0.312, 39.8), (-0.3017, -0.3075, 39.65), (-0.2923, -0.312, 39.5), (-0.2865, -0.3246, 39.38), (-0.2857, -0.3417, 39.33), (-0.2902, -0.3588, 39.35), (-0.2987, -0.3713, 39.45), (-0.2685, -0.3791, 39.89), (-0.2784, -0.3745, 40.04), (-0.2856, -0.3619, 40.15), (-0.2883, -0.3446, 40.19), (-0.2856, -0.3274, 40.15), (-0.2784, -0.3147, 40.04), (-0.2685, -0.3101, 39.89), (-0.2586, -0.3147, 39.75), (-0.2514, -0.3274, 39.64), (-0.2488, -0.3446, 39.6), (-0.2514, -0.3619, 39.64), (-0.2586, -0.3745, 39.75), (-0.2279, -0.3759, 40.19), (-0.2383, -0.3713, 40.34), (-0.2469, -0.3588, 40.44), (-0.2513, -0.3417, 40.46), (-0.2505, -0.3246, 40.41), (-0.2447, -0.312, 40.29), (-0.2353, -0.3075, 40.14), (-0.2249, -0.312, 39.99), (-0.2163, -0.3246, 39.89), (-0.2118, -0.3417, 39.87), (-0.2126, -0.3588, 39.92), (-0.2185, -0.3713, 40.04), (-0.188, -0.3662, 40.48), (-0.1988, -0.3617, 40.63), (-0.2088, -0.3495, 40.72), (-0.2151, -0.3329, 40.73), (-0.2161, -0.3162, 40.66), (-0.2115, -0.304, 40.53), (-0.2026, -0.2995, 40.38), (-0.1918, -0.304, 40.24), (-0.1819, -0.3162, 40.15), (-0.1756, -0.3329, 40.13), (-0.1745, -0.3495, 40.2), (-0.1791, -0.3617, 40.33), (-0.1495, -0.3502, 40.77), (-0.1608, -0.346, 40.91), (-0.172, -0.3343, 40.98), (-0.18, -0.3184, 40.98), (-0.1828, -0.3024, 40.91), (-0.1795, -0.2908, 40.77), (-0.1711, -0.2865, 40.61), (-0.1598, -0.2908, 40.47), (-0.1486, -0.3024, 40.39), (-0.1405, -0.3184, 40.39), (-0.1378, -0.3343, 40.47), (-0.141, -0.346, 40.61), (-0.113, -0.3283, 41.04), (-0.1247, -0.3243, 41.17), (-0.1371, -0.3133, 41.24), (-0.1469, -0.2984, 41.23), (-0.1513, -0.2835, 41.14), (-0.1492, -0.2725, 40.99), (-0.1412, -0.2685, 40.83), (-0.1295, -0.2725, 40.69), (-0.1171, -0.2835, 40.62), (-0.1073, -0.2984, 40.63), (-0.1029, -0.3133, 40.73), (-0.105, -0.3243, 40.87), (-0.07912, -0.3007, 41.28), (-0.0913, -0.297, 41.41), (-0.1048, -0.287, 41.48), (-0.1161, -0.2733, 41.45), (-0.1221, -0.2596, 41.35), (-0.1211, -0.2496, 41.2), (-0.1136, -0.246, 41.03), (-0.1014, -0.2496, 40.9), (-0.08784, -0.2596, 40.84), (-0.07658, -0.2733, 40.86), (-0.07062, -0.287, 40.96), (-0.07155, -0.297, 41.12), (-0.04852, -0.268, 41.51), (-0.06108, -0.2647, 41.64), (-0.07563, -0.2558, 41.69), (-0.08828, -0.2436, 41.66), (-0.09563, -0.2314, 41.54), (-0.09572, -0.2225, 41.38), (-0.08852, -0.2192, 41.21), (-0.07597, -0.2225, 41.09), (-0.06141, -0.2314, 41.03), (-0.04877, -0.2436, 41.06), (-0.04142, -0.2558, 41.18), (-0.04133, -0.2647, 41.34), (-0.02169, -0.2307, 41.7), (-0.03458, -0.2278, 41.83), (-0.05002, -0.2201, 41.88), (-0.06388, -0.2096, 41.84), (-0.07246, -0.1991, 41.71), (-0.07344, -0.1915, 41.55), (-0.06657, -0.1886, 41.38), (-0.05368, -0.1915, 41.25), (-0.03824, -0.1991, 41.2), (-0.02438, -0.2096, 41.24), (-0.0158, -0.2201, 41.36), (-0.01482, -0.2278, 41.53), (0.000916, -0.1894, 41.87), (-0.01224, -0.1871, 41.99), (-0.02844, -0.1808, 42.04), (-0.04333, -0.1721, 41.99), (-0.05293, -0.1635, 41.86), (-0.05467, -0.1572, 41.68), (-0.04807, -0.1549, 41.51), (-0.03491, -0.1572, 41.39), (-0.01872, -0.1635, 41.34), (-0.003823, -0.1721, 41.39), (0.005777, -0.1808, 41.52), (0.007512, -0.1871, 41.7), (0.01891, -0.1449, 42.0), (0.005537, -0.1431, 42.12), (-0.01126, -0.1383, 42.16), (-0.02697, -0.1317, 42.11), (-0.03739, -0.1251, 41.97), (-0.03972, -0.1202, 41.79), (-0.03334, -0.1185, 41.62), (-0.01997, -0.1202, 41.5), (-0.003172, -0.1251, 41.46), (0.01254, -0.1317, 41.51), (0.02296, -0.1383, 41.65), (0.02529, -0.1431, 41.83), (0.032, -0.09785, 42.1), (0.01846, -0.09666, 42.22), (0.001228, -0.09339, 42.26), (-0.01508, -0.08893, 42.19), (-0.02609, -0.08446, 42.05), (-0.02886, -0.08119, 41.87), (-0.02264, -0.08, 41.7), (-0.009104, -0.08119, 41.58), (0.008125, -0.08446, 41.54), (0.02443, -0.08893, 41.6), (0.03544, -0.09339, 41.74), (0.03821, -0.09666, 41.92), (0.03993, -0.04917, 42.16), (0.0263, -0.04857, 42.28), (0.008807, -0.04692, 42.31), (-0.00786, -0.04467, 42.25), (-0.01923, -0.04242, 42.11), (-0.02227, -0.04077, 41.92), (-0.01615, -0.04016, 41.75), (-0.002512, -0.04077, 41.62), (0.01498, -0.04242, 41.59), (0.03165, -0.04467, 41.65), (0.04302, -0.04692, 41.8), (0.04605, -0.04857, 41.98), (0.9751, 0.9751, 26.59), (0.9751, -0.9751, 26.59), (-0.9751, -0.9751, 26.59), (-0.9751, 0.9751, 26.59), (0.8035, -0.9751, 3.355), (-0.8035, -0.9751, 3.355), (0.8035, -0.9751, 26.59), (-0.8035, -0.9751, 26.59), (0.8035, -0.931, 3.355), (-0.8035, -0.931, 3.355), (0.8035, -0.931, 26.59), (-0.8035, -0.931, 26.59), (0.9751, 0.8025, 3.355), (0.9751, -0.8025, 3.355), (0.9751, -0.8025, 26.59), (0.9751, 0.8025, 26.59), (0.9361, 0.8025, 3.355), (0.9361, -0.8025, 3.355), (0.9361, -0.8025, 26.59), (0.9361, 0.8025, 26.59), (-0.8221, 0.9751, 3.355), (0.8221, 0.9751, 3.355), (-0.8221, 0.9751, 26.59), (0.8221, 0.9751, 26.59), (-0.8221, 0.9437, 3.355), (0.8221, 0.9437, 3.355), (-0.8221, 0.9437, 26.59), (0.8221, 0.9437, 26.59), (-0.9751, -0.8222, 3.355), (-0.9751, 0.8222, 3.355), (-0.9751, 0.8222, 26.59), (-0.9751, -0.8222, 26.59), (-0.9444, -0.8222, 3.355), (-0.9444, 0.8222, 3.355), (-0.9444, 0.8222, 26.59), (-0.9444, -0.8222, 26.59)], [], [(0, 1, 3, 2), (2, 3, 7, 6), (6, 7, 5, 4), (4, 5, 1, 0), (2, 6, 4, 0), (3, 1, 8, 9), (8, 11, 15, 12), (1, 5, 11, 8), (7, 3, 9, 10), (5, 7, 10, 11), (1099, 1098, 18, 19), (10, 9, 13, 14), (11, 10, 14, 15), (9, 8, 12, 13), (17, 16, 20, 21), (1101, 1100, 16, 17), (1100, 1099, 19, 16), (1098, 1101, 17, 18), (20, 23, 27, 24), (16, 19, 23, 20), (18, 17, 21, 22), (19, 18, 22, 23), (27, 26, 30, 31), (22, 21, 25, 26), (23, 22, 26, 27), (21, 20, 24, 25), (28, 31, 35, 32), (25, 24, 28, 29), (24, 27, 31, 28), (26, 25, 29, 30), (34, 33, 37, 38), (30, 29, 33, 34), (31, 30, 34, 35), (29, 28, 32, 33), (38, 37, 36, 39), (35, 34, 38, 39), (33, 32, 36, 37), (32, 35, 39, 36), (42, 41, 51, 52), (518, 517, 59, 60), (43, 42, 52, 53), (519, 518, 60, 61), (44, 43, 53, 54), (49, 519, 61, 62), (45, 44, 54, 55), (520, 49, 62, 63), (46, 45, 55, 56), (521, 520, 63, 64), (47, 46, 56, 57), (40, 336, 50), (245, 521, 64), (48, 47, 57, 58), (41, 40, 50, 51), (517, 48, 58, 59), (51, 50, 65, 66), (59, 58, 73, 74), (52, 51, 66, 67), (60, 59, 74, 75), (53, 52, 67, 68), (61, 60, 75, 76), (54, 53, 68, 69), (62, 61, 76, 77), (55, 54, 69, 70), (63, 62, 77, 78), (56, 55, 70, 71), (64, 63, 78, 79), (57, 56, 71, 72), (50, 336, 65), (245, 64, 79), (58, 57, 72, 73), (70, 69, 84, 85), (78, 77, 92, 93), (71, 70, 85, 86), (79, 78, 93, 94), (72, 71, 86, 87), (65, 336, 80), (245, 79, 94), (73, 72, 87, 88), (66, 65, 80, 81), (74, 73, 88, 89), (67, 66, 81, 82), (75, 74, 89, 90), (68, 67, 82, 83), (76, 75, 90, 91), (69, 68, 83, 84), (77, 76, 91, 92), (89, 88, 103, 104), (82, 81, 96, 97), (90, 89, 104, 105), (83, 82, 97, 98), (91, 90, 105, 106), (84, 83, 98, 99), (92, 91, 106, 107), (85, 84, 99, 100), (93, 92, 107, 108), (86, 85, 100, 101), (94, 93, 108, 109), (87, 86, 101, 102), (80, 336, 95), (245, 94, 109), (88, 87, 102, 103), (81, 80, 95, 96), (108, 107, 122, 123), (101, 100, 115, 116), (109, 108, 123, 124), (102, 101, 116, 117), (95, 336, 110), (245, 109, 124), (103, 102, 117, 118), (96, 95, 110, 111), (104, 103, 118, 119), (97, 96, 111, 112), (105, 104, 119, 120), (98, 97, 112, 113), (106, 105, 120, 121), (99, 98, 113, 114), (107, 106, 121, 122), (100, 99, 114, 115), (112, 111, 126, 127), (120, 119, 134, 135), (113, 112, 127, 128), (121, 120, 135, 136), (114, 113, 128, 129), (122, 121, 136, 137), (115, 114, 129, 130), (123, 122, 137, 138), (116, 115, 130, 131), (124, 123, 138, 139), (117, 116, 131, 132), (110, 336, 125), (245, 124, 139), (118, 117, 132, 133), (111, 110, 125, 126), (119, 118, 133, 134), (131, 130, 145, 146), (139, 138, 153, 154), (132, 131, 146, 147), (125, 336, 140), (245, 139, 154), (133, 132, 147, 148), (126, 125, 140, 141), (134, 133, 148, 149), (127, 126, 141, 142), (135, 134, 149, 150), (128, 127, 142, 143), (136, 135, 150, 151), (129, 128, 143, 144), (137, 136, 151, 152), (130, 129, 144, 145), (138, 137, 152, 153), (150, 149, 164, 165), (143, 142, 157, 158), (151, 150, 165, 166), (144, 143, 158, 159), (152, 151, 166, 167), (145, 144, 159, 160), (153, 152, 167, 168), (146, 145, 160, 161), (154, 153, 168, 169), (147, 146, 161, 162), (140, 336, 155), (245, 154, 169), (148, 147, 162, 163), (141, 140, 155, 156), (149, 148, 163, 164), (142, 141, 156, 157), (169, 168, 183, 184), (162, 161, 176, 177), (155, 336, 170), (245, 169, 184), (163, 162, 177, 178), (156, 155, 170, 171), (164, 163, 178, 179), (157, 156, 171, 172), (165, 164, 179, 180), (158, 157, 172, 173), (166, 165, 180, 181), (159, 158, 173, 174), (167, 166, 181, 182), (160, 159, 174, 175), (168, 167, 182, 183), (161, 160, 175, 176), (181, 180, 195, 196), (174, 173, 188, 189), (182, 181, 196, 197), (175, 174, 189, 190), (183, 182, 197, 198), (176, 175, 190, 191), (184, 183, 198, 199), (177, 176, 191, 192), (170, 336, 185), (245, 184, 199), (178, 177, 192, 193), (171, 170, 185, 186), (179, 178, 193, 194), (172, 171, 186, 187), (180, 179, 194, 195), (173, 172, 187, 188), (185, 336, 200), (245, 199, 214), (193, 192, 207, 208), (186, 185, 200, 201), (194, 193, 208, 209), (187, 186, 201, 202), (195, 194, 209, 210), (188, 187, 202, 203), (196, 195, 210, 211), (189, 188, 203, 204), (197, 196, 211, 212), (190, 189, 204, 205), (198, 197, 212, 213), (191, 190, 205, 206), (199, 198, 213, 214), (192, 191, 206, 207), (204, 203, 218, 219), (212, 211, 226, 227), (205, 204, 219, 220), (213, 212, 227, 228), (206, 205, 220, 221), (214, 213, 228, 229), (207, 206, 221, 222), (200, 336, 215), (245, 214, 229), (208, 207, 222, 223), (201, 200, 215, 216), (209, 208, 223, 224), (202, 201, 216, 217), (210, 209, 224, 225), (203, 202, 217, 218), (211, 210, 225, 226), (223, 222, 237, 238), (216, 215, 230, 231), (224, 223, 238, 239), (217, 216, 231, 232), (225, 224, 239, 240), (218, 217, 232, 233), (226, 225, 240, 241), (219, 218, 233, 234), (227, 226, 241, 242), (220, 219, 234, 235), (228, 227, 242, 243), (221, 220, 235, 236), (229, 228, 243, 244), (222, 221, 236, 237), (215, 336, 230), (245, 229, 244), (242, 241, 257, 258), (235, 234, 250, 251), (243, 242, 258, 259), (236, 235, 251, 252), (244, 243, 259, 260), (237, 236, 252, 253), (230, 336, 246), (245, 244, 260), (238, 237, 253, 254), (231, 230, 246, 247), (239, 238, 254, 255), (232, 231, 247, 248), (240, 239, 255, 256), (233, 232, 248, 249), (241, 240, 256, 257), (234, 233, 249, 250), (247, 246, 261, 262), (255, 254, 269, 270), (248, 247, 262, 263), (256, 255, 270, 271), (249, 248, 263, 264), (257, 256, 271, 272), (250, 249, 264, 265), (258, 257, 272, 273), (251, 250, 265, 266), (259, 258, 273, 274), (252, 251, 266, 267), (260, 259, 274, 275), (253, 252, 267, 268), (246, 336, 261), (245, 260, 275), (254, 253, 268, 269), (266, 265, 280, 281), (274, 273, 288, 289), (267, 266, 281, 282), (275, 274, 289, 290), (268, 267, 282, 283), (261, 336, 276), (245, 275, 290), (269, 268, 283, 284), (262, 261, 276, 277), (270, 269, 284, 285), (263, 262, 277, 278), (271, 270, 285, 286), (264, 263, 278, 279), (272, 271, 286, 287), (265, 264, 279, 280), (273, 272, 287, 288), (285, 284, 299, 300), (278, 277, 292, 293), (286, 285, 300, 301), (279, 278, 293, 294), (287, 286, 301, 302), (280, 279, 294, 295), (288, 287, 302, 303), (281, 280, 295, 296), (289, 288, 303, 304), (282, 281, 296, 297), (290, 289, 304, 305), (283, 282, 297, 298), (276, 336, 291), (245, 290, 305), (284, 283, 298, 299), (277, 276, 291, 292), (304, 303, 318, 319), (297, 296, 311, 312), (305, 304, 319, 320), (298, 297, 312, 313), (291, 336, 306), (245, 305, 320), (299, 298, 313, 314), (292, 291, 306, 307), (300, 299, 314, 315), (293, 292, 307, 308), (301, 300, 315, 316), (294, 293, 308, 309), (302, 301, 316, 317), (295, 294, 309, 310), (303, 302, 317, 318), (296, 295, 310, 311), (316, 315, 330, 331), (309, 308, 323, 324), (317, 316, 331, 332), (310, 309, 324, 325), (318, 317, 332, 333), (311, 310, 325, 326), (319, 318, 333, 334), (312, 311, 326, 327), (320, 319, 334, 335), (313, 312, 327, 328), (306, 336, 321), (245, 320, 335), (314, 313, 328, 329), (307, 306, 321, 322), (315, 314, 329, 330), (308, 307, 322, 323), (335, 334, 350, 351), (328, 327, 343, 344), (321, 336, 337), (245, 335, 351), (329, 328, 344, 345), (322, 321, 337, 338), (330, 329, 345, 346), (323, 322, 338, 339), (331, 330, 346, 347), (324, 323, 339, 340), (332, 331, 347, 348), (325, 324, 340, 341), (333, 332, 348, 349), (326, 325, 341, 342), (334, 333, 349, 350), (327, 326, 342, 343), (340, 339, 354, 355), (348, 347, 362, 363), (341, 340, 355, 356), (349, 348, 363, 364), (342, 341, 356, 357), (350, 349, 364, 365), (343, 342, 357, 358), (351, 350, 365, 366), (344, 343, 358, 359), (337, 336, 352), (245, 351, 366), (345, 344, 359, 360), (338, 337, 352, 353), (346, 345, 360, 361), (339, 338, 353, 354), (347, 346, 361, 362), (359, 358, 373, 374), (352, 336, 367), (245, 366, 381), (360, 359, 374, 375), (353, 352, 367, 368), (361, 360, 375, 376), (354, 353, 368, 369), (362, 361, 376, 377), (355, 354, 369, 370), (363, 362, 377, 378), (356, 355, 370, 371), (364, 363, 378, 379), (357, 356, 371, 372), (365, 364, 379, 380), (358, 357, 372, 373), (366, 365, 380, 381), (378, 377, 392, 393), (371, 370, 385, 386), (379, 378, 393, 394), (372, 371, 386, 387), (380, 379, 394, 395), (373, 372, 387, 388), (381, 380, 395, 396), (374, 373, 388, 389), (367, 336, 382), (245, 381, 396), (375, 374, 389, 390), (368, 367, 382, 383), (376, 375, 390, 391), (369, 368, 383, 384), (377, 376, 391, 392), (370, 369, 384, 385), (382, 336, 397), (245, 396, 411), (390, 389, 404, 405), (383, 382, 397, 398), (391, 390, 405, 406), (384, 383, 398, 399), (392, 391, 406, 407), (385, 384, 399, 400), (393, 392, 407, 408), (386, 385, 400, 401), (394, 393, 408, 409), (387, 386, 401, 402), (395, 394, 409, 410), (388, 387, 402, 403), (396, 395, 410, 411), (389, 388, 403, 404), (401, 400, 415, 416), (409, 408, 423, 424), (402, 401, 416, 417), (410, 409, 424, 425), (403, 402, 417, 418), (411, 410, 425, 426), (404, 403, 418, 419), (397, 336, 412), (245, 411, 426), (405, 404, 419, 420), (398, 397, 412, 413), (406, 405, 420, 421), (399, 398, 413, 414), (407, 406, 421, 422), (400, 399, 414, 415), (408, 407, 422, 423), (420, 419, 434, 435), (413, 412, 427, 428), (421, 420, 435, 436), (414, 413, 428, 429), (422, 421, 436, 437), (415, 414, 429, 430), (423, 422, 437, 438), (416, 415, 430, 431), (424, 423, 438, 439), (417, 416, 431, 432), (425, 424, 439, 440), (418, 417, 432, 433), (426, 425, 440, 441), (419, 418, 433, 434), (412, 336, 427), (245, 426, 441), (439, 438, 453, 454), (432, 431, 446, 447), (440, 439, 454, 455), (433, 432, 447, 448), (441, 440, 455, 456), (434, 433, 448, 449), (427, 336, 442), (245, 441, 456), (435, 434, 449, 450), (428, 427, 442, 443), (436, 435, 450, 451), (429, 428, 443, 444), (437, 436, 451, 452), (430, 429, 444, 445), (438, 437, 452, 453), (431, 430, 445, 446), (451, 450, 465, 466), (444, 443, 458, 459), (452, 451, 466, 467), (445, 444, 459, 460), (453, 452, 467, 468), (446, 445, 460, 461), (454, 453, 468, 469), (447, 446, 461, 462), (455, 454, 469, 470), (448, 447, 462, 463), (456, 455, 470, 471), (449, 448, 463, 464), (442, 336, 457), (245, 456, 471), (450, 449, 464, 465), (443, 442, 457, 458), (470, 469, 484, 485), (463, 462, 477, 478), (471, 470, 485, 486), (464, 463, 478, 479), (457, 336, 472), (245, 471, 486), (465, 464, 479, 480), (458, 457, 472, 473), (466, 465, 480, 481), (459, 458, 473, 474), (467, 466, 481, 482), (460, 459, 474, 475), (468, 467, 482, 483), (461, 460, 475, 476), (469, 468, 483, 484), (462, 461, 476, 477), (474, 473, 488, 489), (482, 481, 496, 497), (475, 474, 489, 490), (483, 482, 497, 498), (476, 475, 490, 491), (484, 483, 498, 499), (477, 476, 491, 492), (485, 484, 499, 500), (478, 477, 492, 493), (486, 485, 500, 501), (479, 478, 493, 494), (472, 336, 487), (245, 486, 501), (480, 479, 494, 495), (473, 472, 487, 488), (481, 480, 495, 496), (493, 492, 507, 508), (501, 500, 515, 516), (494, 493, 508, 509), (487, 336, 502), (245, 501, 516), (495, 494, 509, 510), (488, 487, 502, 503), (496, 495, 510, 511), (489, 488, 503, 504), (497, 496, 511, 512), (490, 489, 504, 505), (498, 497, 512, 513), (491, 490, 505, 506), (499, 498, 513, 514), (492, 491, 506, 507), (500, 499, 514, 515), (512, 511, 517, 518), (505, 504, 42, 43), (513, 512, 518, 519), (506, 505, 43, 44), (514, 513, 519, 49), (507, 506, 44, 45), (515, 514, 49, 520), (508, 507, 45, 46), (516, 515, 520, 521), (509, 508, 46, 47), (502, 336, 40), (245, 516, 521), (510, 509, 47, 48), (503, 502, 40, 41), (511, 510, 48, 517), (504, 503, 41, 42), (522, 534, 535, 523), (523, 535, 536, 524), (524, 536, 537, 525), (525, 537, 538, 526), (526, 538, 539, 527), (527, 539, 540, 528), (528, 540, 541, 529), (529, 541, 542, 530), (530, 542, 543, 531), (531, 543, 544, 532), (532, 544, 545, 533), (533, 545, 534, 522), (534, 546, 547, 535), (535, 547, 548, 536), (536, 548, 549, 537), (537, 549, 550, 538), (538, 550, 551, 539), (539, 551, 552, 540), (540, 552, 553, 541), (541, 553, 554, 542), (542, 554, 555, 543), (543, 555, 556, 544), (544, 556, 557, 545), (545, 557, 546, 534), (546, 558, 559, 547), (547, 559, 560, 548), (548, 560, 561, 549), (549, 561, 562, 550), (550, 562, 563, 551), (551, 563, 564, 552), (552, 564, 565, 553), (553, 565, 566, 554), (554, 566, 567, 555), (555, 567, 568, 556), (556, 568, 569, 557), (557, 569, 558, 546), (558, 570, 571, 559), (559, 571, 572, 560), (560, 572, 573, 561), (561, 573, 574, 562), (562, 574, 575, 563), (563, 575, 576, 564), (564, 576, 577, 565), (565, 577, 578, 566), (566, 578, 579, 567), (567, 579, 580, 568), (568, 580, 581, 569), (569, 581, 570, 558), (570, 582, 583, 571), (571, 583, 584, 572), (572, 584, 585, 573), (573, 585, 586, 574), (574, 586, 587, 575), (575, 587, 588, 576), (576, 588, 589, 577), (577, 589, 590, 578), (578, 590, 591, 579), (579, 591, 592, 580), (580, 592, 593, 581), (581, 593, 582, 570), (582, 594, 595, 583), (583, 595, 596, 584), (584, 596, 597, 585), (585, 597, 598, 586), (586, 598, 599, 587), (587, 599, 600, 588), (588, 600, 601, 589), (589, 601, 602, 590), (590, 602, 603, 591), (591, 603, 604, 592), (592, 604, 605, 593), (593, 605, 594, 582), (594, 606, 607, 595), (595, 607, 608, 596), (596, 608, 609, 597), (597, 609, 610, 598), (598, 610, 611, 599), (599, 611, 612, 600), (600, 612, 613, 601), (601, 613, 614, 602), (602, 614, 615, 603), (603, 615, 616, 604), (604, 616, 617, 605), (605, 617, 606, 594), (606, 618, 619, 607), (607, 619, 620, 608), (608, 620, 621, 609), (609, 621, 622, 610), (610, 622, 623, 611), (611, 623, 624, 612), (612, 624, 625, 613), (613, 625, 626, 614), (614, 626, 627, 615), (615, 627, 628, 616), (616, 628, 629, 617), (617, 629, 618, 606), (618, 630, 631, 619), (619, 631, 632, 620), (620, 632, 633, 621), (621, 633, 634, 622), (622, 634, 635, 623), (623, 635, 636, 624), (624, 636, 637, 625), (625, 637, 638, 626), (626, 638, 639, 627), (627, 639, 640, 628), (628, 640, 641, 629), (629, 641, 630, 618), (630, 642, 643, 631), (631, 643, 644, 632), (632, 644, 645, 633), (633, 645, 646, 634), (634, 646, 647, 635), (635, 647, 648, 636), (636, 648, 649, 637), (637, 649, 650, 638), (638, 650, 651, 639), (639, 651, 652, 640), (640, 652, 653, 641), (641, 653, 642, 630), (642, 654, 655, 643), (643, 655, 656, 644), (644, 656, 657, 645), (645, 657, 658, 646), (646, 658, 659, 647), (647, 659, 660, 648), (648, 660, 661, 649), (649, 661, 662, 650), (650, 662, 663, 651), (651, 663, 664, 652), (652, 664, 665, 653), (653, 665, 654, 642), (654, 666, 667, 655), (655, 667, 668, 656), (656, 668, 669, 657), (657, 669, 670, 658), (658, 670, 671, 659), (659, 671, 672, 660), (660, 672, 673, 661), (661, 673, 674, 662), (662, 674, 675, 663), (663, 675, 676, 664), (664, 676, 677, 665), (665, 677, 666, 654), (666, 678, 679, 667), (667, 679, 680, 668), (668, 680, 681, 669), (669, 681, 682, 670), (670, 682, 683, 671), (671, 683, 684, 672), (672, 684, 685, 673), (673, 685, 686, 674), (674, 686, 687, 675), (675, 687, 688, 676), (676, 688, 689, 677), (677, 689, 678, 666), (678, 690, 691, 679), (679, 691, 692, 680), (680, 692, 693, 681), (681, 693, 694, 682), (682, 694, 695, 683), (683, 695, 696, 684), (684, 696, 697, 685), (685, 697, 698, 686), (686, 698, 699, 687), (687, 699, 700, 688), (688, 700, 701, 689), (689, 701, 690, 678), (690, 702, 703, 691), (691, 703, 704, 692), (692, 704, 705, 693), (693, 705, 706, 694), (694, 706, 707, 695), (695, 707, 708, 696), (696, 708, 709, 697), (697, 709, 710, 698), (698, 710, 711, 699), (699, 711, 712, 700), (700, 712, 713, 701), (701, 713, 702, 690), (702, 714, 715, 703), (703, 715, 716, 704), (704, 716, 717, 705), (705, 717, 718, 706), (706, 718, 719, 707), (707, 719, 720, 708), (708, 720, 721, 709), (709, 721, 722, 710), (710, 722, 723, 711), (711, 723, 724, 712), (712, 724, 725, 713), (713, 725, 714, 702), (714, 726, 727, 715), (715, 727, 728, 716), (716, 728, 729, 717), (717, 729, 730, 718), (718, 730, 731, 719), (719, 731, 732, 720), (720, 732, 733, 721), (721, 733, 734, 722), (722, 734, 735, 723), (723, 735, 736, 724), (724, 736, 737, 725), (725, 737, 726, 714), (726, 738, 739, 727), (727, 739, 740, 728), (728, 740, 741, 729), (729, 741, 742, 730), (730, 742, 743, 731), (731, 743, 744, 732), (732, 744, 745, 733), (733, 745, 746, 734), (734, 746, 747, 735), (735, 747, 748, 736), (736, 748, 749, 737), (737, 749, 738, 726), (738, 750, 751, 739), (739, 751, 752, 740), (740, 752, 753, 741), (741, 753, 754, 742), (742, 754, 755, 743), (743, 755, 756, 744), (744, 756, 757, 745), (745, 757, 758, 746), (746, 758, 759, 747), (747, 759, 760, 748), (748, 760, 761, 749), (749, 761, 750, 738), (750, 762, 763, 751), (751, 763, 764, 752), (752, 764, 765, 753), (753, 765, 766, 754), (754, 766, 767, 755), (755, 767, 768, 756), (756, 768, 769, 757), (757, 769, 770, 758), (758, 770, 771, 759), (759, 771, 772, 760), (760, 772, 773, 761), (761, 773, 762, 750), (762, 774, 775, 763), (763, 775, 776, 764), (764, 776, 777, 765), (765, 777, 778, 766), (766, 778, 779, 767), (767, 779, 780, 768), (768, 780, 781, 769), (769, 781, 782, 770), (770, 782, 783, 771), (771, 783, 784, 772), (772, 784, 785, 773), (773, 785, 774, 762), (774, 786, 787, 775), (775, 787, 788, 776), (776, 788, 789, 777), (777, 789, 790, 778), (778, 790, 791, 779), (779, 791, 792, 780), (780, 792, 793, 781), (781, 793, 794, 782), (782, 794, 795, 783), (783, 795, 796, 784), (784, 796, 797, 785), (785, 797, 786, 774), (786, 798, 799, 787), (787, 799, 800, 788), (788, 800, 801, 789), (789, 801, 802, 790), (790, 802, 803, 791), (791, 803, 804, 792), (792, 804, 805, 793), (793, 805, 806, 794), (794, 806, 807, 795), (795, 807, 808, 796), (796, 808, 809, 797), (797, 809, 798, 786), (798, 810, 811, 799), (799, 811, 812, 800), (800, 812, 813, 801), (801, 813, 814, 802), (802, 814, 815, 803), (803, 815, 816, 804), (804, 816, 817, 805), (805, 817, 818, 806), (806, 818, 819, 807), (807, 819, 820, 808), (808, 820, 821, 809), (809, 821, 810, 798), (810, 822, 823, 811), (811, 823, 824, 812), (812, 824, 825, 813), (813, 825, 826, 814), (814, 826, 827, 815), (815, 827, 828, 816), (816, 828, 829, 817), (817, 829, 830, 818), (818, 830, 831, 819), (819, 831, 832, 820), (820, 832, 833, 821), (821, 833, 822, 810), (822, 834, 835, 823), (823, 835, 836, 824), (824, 836, 837, 825), (825, 837, 838, 826), (826, 838, 839, 827), (827, 839, 840, 828), (828, 840, 841, 829), (829, 841, 842, 830), (830, 842, 843, 831), (831, 843, 844, 832), (832, 844, 845, 833), (833, 845, 834, 822), (834, 846, 847, 835), (835, 847, 848, 836), (836, 848, 849, 837), (837, 849, 850, 838), (838, 850, 851, 839), (839, 851, 852, 840), (840, 852, 853, 841), (841, 853, 854, 842), (842, 854, 855, 843), (843, 855, 856, 844), (844, 856, 857, 845), (845, 857, 846, 834), (846, 858, 859, 847), (847, 859, 860, 848), (848, 860, 861, 849), (849, 861, 862, 850), (850, 862, 863, 851), (851, 863, 864, 852), (852, 864, 865, 853), (853, 865, 866, 854), (854, 866, 867, 855), (855, 867, 868, 856), (856, 868, 869, 857), (857, 869, 858, 846), (858, 870, 871, 859), (859, 871, 872, 860), (860, 872, 873, 861), (861, 873, 874, 862), (862, 874, 875, 863), (863, 875, 876, 864), (864, 876, 877, 865), (865, 877, 878, 866), (866, 878, 879, 867), (867, 879, 880, 868), (868, 880, 881, 869), (869, 881, 870, 858), (870, 882, 883, 871), (871, 883, 884, 872), (872, 884, 885, 873), (873, 885, 886, 874), (874, 886, 887, 875), (875, 887, 888, 876), (876, 888, 889, 877), (877, 889, 890, 878), (878, 890, 891, 879), (879, 891, 892, 880), (880, 892, 893, 881), (881, 893, 882, 870), (882, 894, 895, 883), (883, 895, 896, 884), (884, 896, 897, 885), (885, 897, 898, 886), (886, 898, 899, 887), (887, 899, 900, 888), (888, 900, 901, 889), (889, 901, 902, 890), (890, 902, 903, 891), (891, 903, 904, 892), (892, 904, 905, 893), (893, 905, 894, 882), (894, 906, 907, 895), (895, 907, 908, 896), (896, 908, 909, 897), (897, 909, 910, 898), (898, 910, 911, 899), (899, 911, 912, 900), (900, 912, 913, 901), (901, 913, 914, 902), (902, 914, 915, 903), (903, 915, 916, 904), (904, 916, 917, 905), (905, 917, 906, 894), (906, 918, 919, 907), (907, 919, 920, 908), (908, 920, 921, 909), (909, 921, 922, 910), (910, 922, 923, 911), (911, 923, 924, 912), (912, 924, 925, 913), (913, 925, 926, 914), (914, 926, 927, 915), (915, 927, 928, 916), (916, 928, 929, 917), (917, 929, 918, 906), (918, 930, 931, 919), (919, 931, 932, 920), (920, 932, 933, 921), (921, 933, 934, 922), (922, 934, 935, 923), (923, 935, 936, 924), (924, 936, 937, 925), (925, 937, 938, 926), (926, 938, 939, 927), (927, 939, 940, 928), (928, 940, 941, 929), (929, 941, 930, 918), (930, 942, 943, 931), (931, 943, 944, 932), (932, 944, 945, 933), (933, 945, 946, 934), (934, 946, 947, 935), (935, 947, 948, 936), (936, 948, 949, 937), (937, 949, 950, 938), (938, 950, 951, 939), (939, 951, 952, 940), (940, 952, 953, 941), (941, 953, 942, 930), (942, 954, 955, 943), (943, 955, 956, 944), (944, 956, 957, 945), (945, 957, 958, 946), (946, 958, 959, 947), (947, 959, 960, 948), (948, 960, 961, 949), (949, 961, 962, 950), (950, 962, 963, 951), (951, 963, 964, 952), (952, 964, 965, 953), (953, 965, 954, 942), (954, 966, 967, 955), (955, 967, 968, 956), (956, 968, 969, 957), (957, 969, 970, 958), (958, 970, 971, 959), (959, 971, 972, 960), (960, 972, 973, 961), (961, 973, 974, 962), (962, 974, 975, 963), (963, 975, 976, 964), (964, 976, 977, 965), (965, 977, 966, 954), (966, 978, 979, 967), (967, 979, 980, 968), (968, 980, 981, 969), (969, 981, 982, 970), (970, 982, 983, 971), (971, 983, 984, 972), (972, 984, 985, 973), (973, 985, 986, 974), (974, 986, 987, 975), (975, 987, 988, 976), (976, 988, 989, 977), (977, 989, 978, 966), (978, 990, 991, 979), (979, 991, 992, 980), (980, 992, 993, 981), (981, 993, 994, 982), (982, 994, 995, 983), (983, 995, 996, 984), (984, 996, 997, 985), (985, 997, 998, 986), (986, 998, 999, 987), (987, 999, 1000, 988), (988, 1000, 1001, 989), (989, 1001, 990, 978), (990, 1002, 1003, 991), (991, 1003, 1004, 992), (992, 1004, 1005, 993), (993, 1005, 1006, 994), (994, 1006, 1007, 995), (995, 1007, 1008, 996), (996, 1008, 1009, 997), (997, 1009, 1010, 998), (998, 1010, 1011, 999), (999, 1011, 1012, 1000), (1000, 1012, 1013, 1001), (1001, 1013, 1002, 990), (1002, 1014, 1015, 1003), (1003, 1015, 1016, 1004), (1004, 1016, 1017, 1005), (1005, 1017, 1018, 1006), (1006, 1018, 1019, 1007), (1007, 1019, 1020, 1008), (1008, 1020, 1021, 1009), (1009, 1021, 1022, 1010), (1010, 1022, 1023, 1011), (1011, 1023, 1024, 1012), (1012, 1024, 1025, 1013), (1013, 1025, 1014, 1002), (1014, 1026, 1027, 1015), (1015, 1027, 1028, 1016), (1016, 1028, 1029, 1017), (1017, 1029, 1030, 1018), (1018, 1030, 1031, 1019), (1019, 1031, 1032, 1020), (1020, 1032, 1033, 1021), (1021, 1033, 1034, 1022), (1022, 1034, 1035, 1023), (1023, 1035, 1036, 1024), (1024, 1036, 1037, 1025), (1025, 1037, 1026, 1014), (1026, 1038, 1039, 1027), (1027, 1039, 1040, 1028), (1028, 1040, 1041, 1029), (1029, 1041, 1042, 1030), (1030, 1042, 1043, 1031), (1031, 1043, 1044, 1032), (1032, 1044, 1045, 1033), (1033, 1045, 1046, 1034), (1034, 1046, 1047, 1035), (1035, 1047, 1048, 1036), (1036, 1048, 1049, 1037), (1037, 1049, 1038, 1026), (1038, 1050, 1051, 1039), (1039, 1051, 1052, 1040), (1040, 1052, 1053, 1041), (1041, 1053, 1054, 1042), (1042, 1054, 1055, 1043), (1043, 1055, 1056, 1044), (1044, 1056, 1057, 1045), (1045, 1057, 1058, 1046), (1046, 1058, 1059, 1047), (1047, 1059, 1060, 1048), (1048, 1060, 1061, 1049), (1049, 1061, 1050, 1038), (1050, 1062, 1063, 1051), (1051, 1063, 1064, 1052), (1052, 1064, 1065, 1053), (1053, 1065, 1066, 1054), (1054, 1066, 1067, 1055), (1055, 1067, 1068, 1056), (1056, 1068, 1069, 1057), (1057, 1069, 1070, 1058), (1058, 1070, 1071, 1059), (1059, 1071, 1072, 1060), (1060, 1072, 1073, 1061), (1061, 1073, 1062, 1050), (1062, 1074, 1075, 1063), (1063, 1075, 1076, 1064), (1064, 1076, 1077, 1065), (1065, 1077, 1078, 1066), (1066, 1078, 1079, 1067), (1067, 1079, 1080, 1068), (1068, 1080, 1081, 1069), (1069, 1081, 1082, 1070), (1070, 1082, 1083, 1071), (1071, 1083, 1084, 1072), (1072, 1084, 1085, 1073), (1073, 1085, 1074, 1062), (1074, 1086, 1087, 1075), (1075, 1087, 1088, 1076), (1076, 1088, 1089, 1077), (1077, 1089, 1090, 1078), (1078, 1090, 1091, 1079), (1079, 1091, 1092, 1080), (1080, 1092, 1093, 1081), (1081, 1093, 1094, 1082), (1082, 1094, 1095, 1083), (1083, 1095, 1096, 1084), (1084, 1096, 1097, 1085), (1085, 1097, 1086, 1074), (1086, 522, 523, 1087), (1087, 523, 524, 1088), (1088, 524, 525, 1089), (1089, 525, 526, 1090), (1090, 526, 527, 1091), (1091, 527, 528, 1092), (1092, 528, 529, 1093), (1093, 529, 530, 1094), (1094, 530, 531, 1095), (1095, 531, 532, 1096), (1096, 532, 533, 1097), (1097, 533, 522, 1086), (14, 13, 1118, 1119), (12, 15, 1102, 1103), (1100, 1101, 1128, 1129), (14, 1098, 1113, 1110), (1103, 1102, 1106, 1107), (1100, 12, 1103, 1105), (1099, 1100, 1105, 1104), (15, 1099, 1104, 1102), (1107, 1106, 1108, 1109), (1104, 1105, 1109, 1108), (1102, 1104, 1108, 1106), (1105, 1103, 1107, 1109), (1110, 1113, 1117, 1114), (15, 14, 1110, 1111), (1099, 15, 1111, 1112), (1098, 1099, 1112, 1113), (1115, 1114, 1117, 1116), (1111, 1110, 1114, 1115), (1113, 1112, 1116, 1117), (1112, 1111, 1115, 1116), (1118, 1120, 1124, 1122), (1101, 1098, 1121, 1120), (1098, 14, 1119, 1121), (13, 1101, 1120, 1118), (1123, 1122, 1124, 1125), (1121, 1119, 1123, 1125), (1119, 1118, 1122, 1123), (1120, 1121, 1125, 1124), (1129, 1128, 1132, 1133), (12, 1100, 1129, 1126), (1101, 13, 1127, 1128), (13, 12, 1126, 1127), (1131, 1130, 1133, 1132), (1128, 1127, 1131, 1132), (1126, 1129, 1133, 1130), (1127, 1126, 1130, 1131)])
me_cube_001.polygons.foreach_set('material_index', [0, 0, 0, 0, 0, 0, 0, 0, 0, 0, 0, 0, 0, 0, 0, 0, 0, 0, 0, 0, 0, 0, 0, 0, 0, 0, 0, 0, 0, 0, 0, 0, 0, 0, 0, 0, 0, 0, 0, 0, 0, 0, 0, 0, 0, 0, 0, 0, 0, 0, 0, 0, 0, 0, 0, 0, 0, 0, 0, 0, 0, 0, 0, 0, 0, 0, 0, 0, 0, 0, 0, 0, 0, 0, 0, 0, 0, 0, 0, 0, 0, 0, 0, 0, 0, 0, 0, 0, 0, 0, 0, 0, 0, 0, 0, 0, 0, 0, 0, 0, 0, 0, 0, 0, 0, 0, 0, 0, 0, 0, 0, 0, 0, 0, 0, 0, 0, 0, 0, 0, 0, 0, 0, 0, 0, 0, 0, 0, 0, 0, 0, 0, 0, 0, 0, 0, 0, 0, 0, 0, 0, 0, 0, 0, 0, 0, 0, 0, 0, 0, 0, 0, 0, 0, 0, 0, 0, 0, 0, 0, 0, 0, 0, 0, 0, 0, 0, 0, 0, 0, 0, 0, 0, 0, 0, 0, 0, 0, 0, 0, 0, 0, 0, 0, 0, 0, 0, 0, 0, 0, 0, 0, 0, 0, 0, 0, 0, 0, 0, 0, 0, 0, 0, 0, 0, 0, 0, 0, 0, 0, 0, 0, 0, 0, 0, 0, 0, 0, 0, 0, 0, 0, 0, 0, 0, 0, 0, 0, 0, 0, 0, 0, 0, 0, 0, 0, 0, 0, 0, 0, 0, 0, 0, 0, 0, 0, 0, 0, 0, 0, 0, 0, 0, 0, 0, 0, 0, 0, 0, 0, 0, 0, 0, 0, 0, 0, 0, 0, 0, 0, 0, 0, 0, 0, 0, 0, 0, 0, 0, 0, 0, 0, 0, 0, 0, 0, 0, 0, 0, 0, 0, 0, 0, 0, 0, 0, 0, 0, 0, 0, 0, 0, 0, 0, 0, 0, 0, 0, 0, 0, 0, 0, 0, 0, 0, 0, 0, 0, 0, 0, 0, 0, 0, 0, 0, 0, 0, 0, 0, 0, 0, 0, 0, 0, 0, 0, 0, 0, 0, 0, 0, 0, 0, 0, 0, 0, 0, 0, 0, 0, 0, 0, 0, 0, 0, 0, 0, 0, 0, 0, 0, 0, 0, 0, 0, 0, 0, 0, 0, 0, 0, 0, 0, 0, 0, 0, 0, 0, 0, 0, 0, 0, 0, 0, 0, 0, 0, 0, 0, 0, 0, 0, 0, 0, 0, 0, 0, 0, 0, 0, 0, 0, 0, 0, 0, 0, 0, 0, 0, 0, 0, 0, 0, 0, 0, 0, 0, 0, 0, 0, 0, 0, 0, 0, 0, 0, 0, 0, 0, 0, 0, 0, 0, 0, 0, 0, 0, 0, 0, 0, 0, 0, 0, 0, 0, 0, 0, 0, 0, 0, 0, 0, 0, 0, 0, 0, 0, 0, 0, 0, 0, 0, 0, 0, 0, 0, 0, 0, 0, 0, 0, 0, 0, 0, 0, 0, 0, 0, 0, 0, 0, 0, 0, 0, 0, 0, 0, 0, 0, 0, 0, 0, 0, 0, 0, 0, 0, 0, 0, 0, 0, 0, 0, 0, 0, 0, 0, 0, 0, 0, 0, 0, 0, 0, 0, 0, 0, 0, 0, 0, 0, 0, 0, 0, 0, 0, 0, 0, 0, 0, 0, 0, 0, 0, 0, 0, 0, 0, 0, 0, 0, 0, 0, 0, 0, 0, 0, 0, 0, 0, 0, 0, 0, 0, 0, 0, 0, 0, 0, 0, 0, 0, 0, 0, 0, 0, 0, 0, 0, 0, 0, 0, 0, 0, 0, 0, 0, 0, 0, 0, 0, 0, 0, 0, 0, 0, 0, 0, 0, 0, 0, 0, 0, 0, 0, 0, 0, 0, 0, 0, 0, 0, 0, 0, 0, 0, 0, 0, 0, 0, 0, 0, 0, 0, 0, 0, 0, 0, 0, 0, 0, 0, 0, 0, 0, 0, 0, 0, 0, 0, 0, 0, 0, 0, 0, 0, 0, 0, 0, 0, 0, 0, 0, 0, 0, 0, 0, 0, 0, 0, 0, 0, 0, 0, 0, 0, 0, 0, 0, 0, 0, 0, 0, 0, 0, 0, 0, 0, 0, 0, 0, 0, 0, 0, 0, 0, 0, 0, 0, 0, 0, 0, 0, 0, 0, 0, 0, 0, 0, 0, 0, 0, 0, 0, 0, 0, 0, 0, 0, 0, 0, 0, 0, 0, 0, 0, 0, 0, 0, 0, 0, 0, 0, 0, 0, 0, 0, 0, 0, 0, 0, 0, 0, 0, 0, 0, 0, 0, 0, 0, 0, 0, 0, 0, 0, 0, 0, 0, 0, 0, 0, 0, 0, 0, 0, 0, 0, 0, 0, 0, 0, 0, 0, 0, 0, 0, 0, 0, 0, 0, 0, 0, 0, 0, 0, 0, 0, 0, 0, 0, 0, 0, 0, 0, 0, 0, 0, 0, 0, 0, 0, 0, 0, 0, 0, 0, 0, 0, 0, 0, 0, 0, 0, 0, 0, 0, 0, 0, 0, 0, 0, 0, 0, 0, 0, 0, 0, 0, 0, 0, 0, 0, 0, 0, 0, 0, 0, 0, 0, 0, 0, 0, 0, 0, 0, 0, 0, 0, 0, 0, 0, 0, 0, 0, 0, 0, 0, 0, 0, 0, 0, 0, 0, 0, 0, 0, 0, 0, 0, 0, 0, 0, 0, 0, 0, 0, 0, 0, 0, 0, 0, 0, 0, 0, 0, 0, 0, 0, 0, 0, 0, 0, 0, 0, 0, 0, 0, 0, 0, 0, 0, 0, 0, 0, 0, 0, 0, 0, 0, 0, 0, 0, 0, 0, 0, 0, 0, 0, 0, 0, 0, 0, 0, 0, 0, 0, 0, 0, 0, 0, 0, 0, 0, 0, 0, 0, 0, 0, 0, 0, 0, 0, 0, 0, 0, 0, 0, 0, 0, 0, 0, 0, 0, 0, 0, 0, 0, 0, 0, 0, 0, 0, 0, 0, 0, 0, 0, 0, 0, 0, 0, 0, 0, 0, 0, 0, 0, 0, 0, 0, 0, 0, 0, 0, 0, 0, 0, 0, 0, 0, 0, 0, 0, 0, 0, 0, 0, 0, 0, 0, 0, 0, 0, 0, 0, 0, 0, 0, 0, 0, 0, 0, 0, 0, 0, 0, 0, 0, 0, 0, 0, 0, 0, 0, 0, 0, 0, 0, 0, 0, 0, 0, 0, 0, 0, 0, 0, 0, 0, 0, 0, 0, 0, 0, 0, 0, 0, 0, 0, 0, 0, 0, 0, 0, 0, 0, 0, 0, 0, 0, 0, 0, 0, 0, 0, 0, 0, 0, 0, 0, 0, 0, 0, 0, 0, 0, 0, 0, 0, 0, 0, 0, 0, 0, 0, 0, 0, 0, 0, 0, 0, 0, 0, 0, 0, 0, 0, 0, 0, 0, 0, 0, 0, 0, 0, 0, 0, 0, 0, 0, 0, 0, 0, 0, 0, 0, 0, 0, 0, 0, 0, 0, 0, 0, 0, 0, 0, 0, 0, 0, 0, 0, 0, 0, 0, 0, 0, 0, 0, 0, 0, 0, 0, 0, 0, 0, 0, 0, 0, 0, 0, 0, 0, 0, 1, 0, 0, 0, 0, 0, 0, 0, 1, 0, 0, 0, 0, 0, 0, 0, 1, 0, 0, 0, 0, 0, 0, 0, 1, 0, 0, 0])
me_cube_001.materials.append(mat_material_002)
me_cube_001.materials.append(mat_glass)
me_cube_001.use_remesh_preserve_volume = False
me_cube_001.use_remesh_preserve_attributes = False
me_cube_001.use_mirror_vertex_groups = False
me_cube_001.update()

# ---- objects
ob_cylinder = bpy.data.objects.new('Cylinder', me_cylinder)
ob_cube = bpy.data.objects.new('Cube', me_cube_001)

# ---- transforms, parenting, visibility, modifiers, constraints
ob_cylinder.location = (0.0, 0.0, 3.035)
ob_cylinder.lineart.crease_threshold = 0.0
ob_cube.location = (0.0, 0.0, 0.0)
ob_cube.scale = (2.454, 2.454, 0.2337)
ob_cube.hide_viewport = True
ob_cube.lineart.crease_threshold = 0.0

# ---- collection membership
col_collection_1.objects.link(ob_cylinder)
col_collection_1.objects.link(ob_cube)

# ---- scene / render settings (as saved in the file)
scene.frame_start = 1; scene.frame_end = 250; scene.frame_set(1)
scene.render.engine = 'BLENDER_EEVEE_NEXT'
scene.render.resolution_percentage = 50
scene.render.dither_intensity = 0.0
scene.cycles.use_denoising = False
scene.cycles.samples = 128
scene.cycles.sampling_pattern = 'TABULATED_SOBOL'
scene.cycles.use_adaptive_sampling = False
scene.cycles.use_light_tree = False
scene.cycles.blur_glossy = 0.0
scene.cycles.sample_clamp_indirect = 0.0
scene.view_settings.view_transform = 'Standard'
bpy.context.view_layer.update()

# ---- added for rendering (the .blend has no active camera and no usable light): camera, sun
cam_auto = bpy.data.cameras.new('AutoCamera')
cam_auto.lens = 50.0
cam_auto.sensor_width = 36.0
cam_auto.clip_end = 1000.0
ob_auto_camera = bpy.data.objects.new('AutoCamera', cam_auto)
scene.collection.objects.link(ob_auto_camera)
ob_auto_camera.location = (40.5451, -48.6541, 53.693)
ob_auto_camera.rotation_euler = (1.09748, -7.21219e-08, 0.694738)
scene.camera = ob_auto_camera
light_auto_sun = bpy.data.lights.new('AutoSun', 'SUN')
light_auto_sun.energy = 3.0
light_auto_sun.angle = 0.0523599
ob_auto_sun = bpy.data.objects.new('AutoSun', light_auto_sun)
scene.collection.objects.link(ob_auto_sun)
ob_auto_sun.rotation_euler = (0.872665, 0.174533, 0.523599)
bpy.context.view_layer.update()
